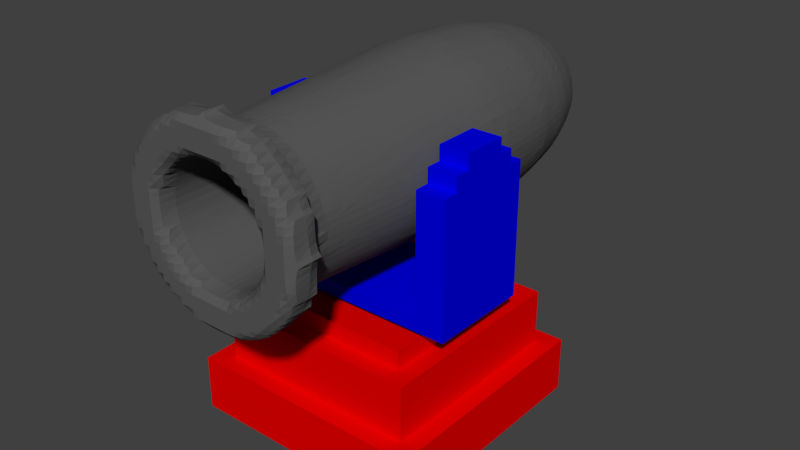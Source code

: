 # Source: Cannon.blend  (saved by Blender 2.78.0; exported with 4.5.12 LTS)
import bpy
from mathutils import Matrix  # noqa: F401  (used for matrix-valued properties, if any)

bpy.ops.wm.read_factory_settings(use_empty=True)
scene = bpy.context.scene
scene.name = 'Scene'

# ---- collections
col_collection_1 = bpy.data.collections.new('Collection 1'); scene.collection.children.link(col_collection_1)

# ---- materials (node trees are filled in below, after node groups)
mat_x = bpy.data.materials.new('Матеріал')
mat_x.alpha_threshold = 0.0
mat_x.use_transparent_shadow = False
mat_x.diffuse_color = (0.1, 0.1, 0.1, 1.0)
mat_x.roughness = 0.5
mat_001 = bpy.data.materials.new('Матеріал.001')
mat_001.alpha_threshold = 0.0
mat_001.use_transparent_shadow = False
mat_001.diffuse_color = (0.0, 0.0, 0.8, 1.0)
mat_001.roughness = 0.5
mat_002 = bpy.data.materials.new('Матеріал.002')
mat_002.alpha_threshold = 0.0
mat_002.use_transparent_shadow = False
mat_002.diffuse_color = (0.8, 0.0, 0.0, 1.0)
mat_002.roughness = 0.5

# ---- material node trees

# ---- world
world_world = bpy.data.worlds.new('World'); scene.world = world_world
world_world.color = (0.05088, 0.05088, 0.05088)
world_world.use_sun_shadow = False
world_world.sun_shadow_jitter_overblur = 0.0
world_world.cycles.sampling_method = 'MANUAL'

# ---- meshes
me_001 = bpy.data.meshes.new('Циліндр.001')
me_001.from_pydata([(2.611e-07, 1.078, 0.9942), (-2.557e-08, 1.3, -0.2593), (-0.2103, 1.057, 0.9942), (-0.2536, 1.275, -0.2593), (-0.4125, 0.9959, 0.9942), (-0.4975, 1.201, -0.2593), (-0.5989, 0.8963, 0.9942), (-0.7222, 1.081, -0.2593), (-0.7623, 0.7623, 0.9942), (-0.9192, 0.9192, -0.2593), (-0.8963, 0.5989, 0.9942), (-1.081, 0.7222, -0.2593), (-0.9959, 0.4125, 0.9942), (-1.201, 0.4975, -0.2593), (-1.057, 0.2103, 0.9942), (-1.275, 0.2536, -0.2593), (-1.078, -3.224e-07, 0.9942), (-1.3, 2.693e-07, -0.2593), (-1.057, -0.2103, 0.9942), (-1.275, -0.2536, -0.2593), (-0.9959, -0.4125, 0.9942), (-1.201, -0.4975, -0.2593), (-0.8963, -0.5989, 0.9942), (-1.081, -0.7222, -0.2593), (-0.7623, -0.7623, 0.9942), (-0.9192, -0.9192, -0.2593), (-0.5989, -0.8963, 0.9942), (-0.7222, -1.081, -0.2593), (-0.4125, -0.9959, 0.9942), (-0.4975, -1.201, -0.2593), (-0.2103, -1.057, 0.9942), (-0.2536, -1.275, -0.2593), (6.123e-07, -1.078, 0.9942), (3.98e-07, -1.3, -0.2593), (0.2103, -1.057, 0.9942), (0.2536, -1.275, -0.2593), (0.4125, -0.9959, 0.9942), (0.4975, -1.201, -0.2593), (0.5989, -0.8963, 0.9942), (0.7222, -1.081, -0.2593), (0.7623, -0.7623, 0.9942), (0.9192, -0.9192, -0.2593), (0.8963, -0.5989, 0.9942), (1.081, -0.7222, -0.2593), (0.9959, -0.4125, 0.9942), (1.201, -0.4975, -0.2593), (1.057, -0.2103, 0.9942), (1.275, -0.2536, -0.2593), (1.078, 6.371e-07, 0.9942), (1.3, 1.426e-06, -0.2593), (1.057, 0.2103, 0.9942), (1.275, 0.2536, -0.2593), (0.9959, 0.4125, 0.9942), (1.201, 0.4975, -0.2593), (0.8963, 0.5989, 0.9942), (1.081, 0.7222, -0.2593), (0.7623, 0.7623, 0.9942), (0.9192, 0.9192, -0.2593), (0.5989, 0.8963, 0.9942), (0.7222, 1.081, -0.2593), (0.4125, 0.9959, 0.9942), (0.4975, 1.201, -0.2593), (0.2103, 1.057, 0.9942), (0.2536, 1.275, -0.2593), (-3.929e-08, 1.401, 0.9942), (-0.2734, 1.374, 0.9942), (-0.5363, 1.295, 0.9942), (-0.7786, 1.165, 0.9942), (-0.9909, 0.9909, 0.9942), (-1.165, 0.7786, 0.9942), (-1.295, 0.5363, 0.9942), (-1.374, 0.2734, 0.9942), (-1.401, -5.584e-07, 0.9942), (-1.374, -0.2734, 0.9942), (-1.295, -0.5363, 0.9942), (-1.165, -0.7786, 0.9942), (-0.9909, -0.9909, 0.9942), (-0.7786, -1.165, 0.9942), (-0.5363, -1.295, 0.9942), (-0.2734, -1.374, 0.9942), (4.173e-07, -1.401, 0.9942), (0.2734, -1.374, 0.9942), (0.5363, -1.295, 0.9942), (0.7786, -1.165, 0.9942), (0.9909, -0.9909, 0.9942), (1.165, -0.7786, 0.9942), (1.295, -0.5363, 0.9942), (1.374, -0.2734, 0.9942), (1.401, 6.89e-07, 0.9942), (1.374, 0.2734, 0.9942), (1.295, 0.5363, 0.9942), (1.165, 0.7786, 0.9942), (0.9909, 0.9909, 0.9942), (0.7786, 1.165, 0.9942), (0.5363, 1.295, 0.9942), (0.2734, 1.374, 0.9942), (-1.475e-08, 1.401, 1.154), (-0.2734, 1.374, 1.154), (-0.5363, 1.295, 1.154), (-0.7786, 1.165, 1.154), (-0.9909, 0.9909, 1.154), (-1.165, 0.7786, 1.154), (-1.295, 0.5363, 1.154), (-1.374, 0.2734, 1.154), (-1.401, -6.235e-07, 1.154), (-1.374, -0.2734, 1.154), (-1.295, -0.5363, 1.154), (-1.165, -0.7786, 1.154), (-0.9909, -0.9909, 1.154), (-0.7786, -1.165, 1.154), (-0.5363, -1.295, 1.154), (-0.2734, -1.374, 1.154), (4.419e-07, -1.401, 1.154), (0.2734, -1.374, 1.154), (0.5363, -1.295, 1.154), (0.7786, -1.165, 1.154), (0.9909, -0.9909, 1.154), (1.165, -0.7786, 1.154), (1.295, -0.5363, 1.154), (1.374, -0.2734, 1.154), (1.401, 6.239e-07, 1.154), (1.374, 0.2734, 1.154), (1.295, 0.5363, 1.154), (1.165, 0.7786, 1.154), (0.9909, 0.9909, 1.154), (0.7786, 1.165, 1.154), (0.5363, 1.295, 1.154), (0.2734, 1.374, 1.154), (7.909e-09, 0.8408, 1.154), (-0.164, 0.8247, 1.154), (-0.3218, 0.7768, 1.154), (-0.4671, 0.6991, 1.154), (-0.5946, 0.5946, 1.154), (-0.6991, 0.4671, 1.154), (-0.7768, 0.3218, 1.154), (-0.8247, 0.164, 1.154), (-0.8408, -5.573e-07, 1.154), (-0.8247, -0.164, 1.154), (-0.7768, -0.3218, 1.154), (-0.6991, -0.4671, 1.154), (-0.5946, -0.5946, 1.154), (-0.4671, -0.6991, 1.154), (-0.3218, -0.7768, 1.154), (-0.164, -0.8247, 1.154), (2.819e-07, -0.8408, 1.154), (0.164, -0.8247, 1.154), (0.3218, -0.7768, 1.154), (0.4671, -0.6991, 1.154), (0.5946, -0.5946, 1.154), (0.6991, -0.4671, 1.154), (0.7768, -0.3218, 1.154), (0.8247, -0.164, 1.154), (0.8408, 1.912e-07, 1.154), (0.8247, 0.164, 1.154), (0.7768, 0.3218, 1.154), (0.6991, 0.4671, 1.154), (0.5946, 0.5946, 1.154), (0.4671, 0.6991, 1.154), (0.3218, 0.7768, 1.154), (0.164, 0.8247, 1.154), (-3.485e-07, 0.78, -0.3333), (-0.1522, 0.765, -0.3333), (-0.2985, 0.7206, -0.3333), (-0.4333, 0.6485, -0.3333), (-0.5515, 0.5515, -0.3333), (-0.6485, 0.4333, -0.3333), (-0.7206, 0.2985, -0.3333), (-0.765, 0.1522, -0.3333), (-0.78, -2.48e-07, -0.3333), (-0.765, -0.1522, -0.3333), (-0.7206, -0.2985, -0.3333), (-0.6485, -0.4333, -0.3333), (-0.5515, -0.5515, -0.3333), (-0.4333, -0.6485, -0.3333), (-0.2985, -0.7206, -0.3333), (-0.1522, -0.765, -0.3333), (-9.436e-08, -0.78, -0.3333), (0.1522, -0.765, -0.3333), (0.2985, -0.7206, -0.3333), (0.4333, -0.6485, -0.3333), (0.5515, -0.5515, -0.3333), (0.6485, -0.4333, -0.3333), (0.7206, -0.2985, -0.3333), (0.765, -0.1522, -0.3333), (0.78, 4.463e-07, -0.3333), (0.765, 0.1522, -0.3333), (0.7206, 0.2985, -0.3333), (0.6485, 0.4333, -0.3333), (0.5515, 0.5515, -0.3333), (0.4333, 0.6485, -0.3333), (0.2985, 0.7206, -0.3333), (0.1522, 0.765, -0.3333), (-0.05758, 0.2895, -1.37), (-0.2536, 1.275, -0.3704), (-0.1182, 0.594, -1.321), (-0.1728, 0.8688, -1.179), (-0.2162, 1.087, -0.9582), (-0.244, 1.227, -0.6794), (9.215e-09, 1.3, -0.3704), (6.6e-07, 0.2952, -1.37), (1.223e-07, 1.251, -0.6794), (2.572e-07, 1.108, -0.9582), (4.033e-07, 0.8858, -1.179), (5.398e-07, 0.6057, -1.321), (-0.113, 0.2727, -1.37), (-0.4975, 1.201, -0.3704), (-0.2318, 0.5596, -1.321), (-0.339, 0.8184, -1.179), (-0.424, 1.024, -0.9582), (-0.4787, 1.156, -0.6794), (-0.164, 0.2454, -1.37), (-0.7222, 1.081, -0.3704), (-0.3365, 0.5036, -1.321), (-0.4921, 0.7365, -1.179), (-0.6156, 0.9213, -0.9582), (-0.6949, 1.04, -0.6794), (-0.2087, 0.2087, -1.37), (-0.9192, 0.9192, -0.3704), (-0.4283, 0.4283, -1.321), (-0.6263, 0.6263, -1.179), (-0.7835, 0.7835, -0.9582), (-0.8845, 0.8845, -0.6794), (-0.2454, 0.164, -1.37), (-1.081, 0.7222, -0.3704), (-0.5036, 0.3365, -1.321), (-0.7365, 0.4921, -1.179), (-0.9213, 0.6156, -0.9582), (-1.04, 0.6949, -0.6794), (-0.2727, 0.113, -1.37), (-1.201, 0.4975, -0.3704), (-0.5596, 0.2318, -1.321), (-0.8184, 0.339, -1.179), (-1.024, 0.424, -0.9582), (-1.156, 0.4787, -0.6794), (-0.2895, 0.05758, -1.37), (-1.275, 0.2536, -0.3704), (-0.594, 0.1182, -1.321), (-0.8688, 0.1728, -1.179), (-1.087, 0.2162, -0.9582), (-1.227, 0.244, -0.6794), (-0.2952, 2.085e-07, -1.37), (-1.3, 3.071e-07, -0.3704), (-0.6057, 3.273e-07, -1.321), (-0.8858, 4.026e-07, -1.179), (-1.108, 4.251e-07, -0.9582), (-1.251, 3.901e-07, -0.6794), (-0.2895, -0.05758, -1.37), (-1.275, -0.2536, -0.3704), (-0.594, -0.1182, -1.321), (-0.8688, -0.1728, -1.179), (-1.087, -0.2162, -0.9582), (-1.227, -0.244, -0.6794), (-0.2727, -0.113, -1.37), (-1.201, -0.4975, -0.3704), (-0.5596, -0.2318, -1.321), (-0.8184, -0.339, -1.179), (-1.024, -0.424, -0.9582), (-1.156, -0.4787, -0.6794), (-0.2454, -0.164, -1.37), (-1.081, -0.7222, -0.3704), (-0.5036, -0.3365, -1.321), (-0.7365, -0.4921, -1.179), (-0.9213, -0.6156, -0.9582), (-1.04, -0.6949, -0.6794), (-0.2087, -0.2087, -1.37), (-0.9192, -0.9192, -0.3704), (-0.4283, -0.4283, -1.321), (-0.6263, -0.6263, -1.179), (-0.7835, -0.7835, -0.9582), (-0.8845, -0.8845, -0.6794), (-0.164, -0.2454, -1.37), (-0.7222, -1.081, -0.3704), (-0.3365, -0.5036, -1.321), (-0.4921, -0.7365, -1.179), (-0.6156, -0.9213, -0.9582), (-0.6949, -1.04, -0.6794), (-0.113, -0.2727, -1.37), (-0.4975, -1.201, -0.3704), (-0.2318, -0.5596, -1.321), (-0.339, -0.8184, -1.179), (-0.424, -1.024, -0.9582), (-0.4787, -1.156, -0.6794), (-0.05758, -0.2895, -1.37), (-0.2536, -1.275, -0.3704), (-0.1182, -0.594, -1.321), (-0.1728, -0.8688, -1.179), (-0.2162, -1.087, -0.9582), (-0.244, -1.227, -0.6794), (2.875e-07, -0.2952, -1.37), (4.328e-07, -1.3, -0.3704), (4.141e-07, -0.6057, -1.321), (4.983e-07, -0.8858, -1.179), (5.301e-07, -1.108, -0.9582), (5.074e-07, -1.251, -0.6794), (0.05758, -0.2895, -1.37), (0.2536, -1.275, -0.3704), (0.1182, -0.594, -1.321), (0.1728, -0.8688, -1.179), (0.2162, -1.087, -0.9582), (0.244, -1.227, -0.6794), (0.113, -0.2727, -1.37), (0.4975, -1.201, -0.3704), (0.2318, -0.5596, -1.321), (0.339, -0.8184, -1.179), (0.424, -1.024, -0.9582), (0.4787, -1.156, -0.6794), (0.164, -0.2454, -1.37), (0.7222, -1.081, -0.3704), (0.3365, -0.5036, -1.321), (0.4921, -0.7365, -1.179), (0.6156, -0.9213, -0.9582), (0.6949, -1.04, -0.6794), (0.2087, -0.2087, -1.37), (0.9192, -0.9192, -0.3704), (0.4283, -0.4283, -1.321), (0.6263, -0.6263, -1.179), (0.7835, -0.7835, -0.9582), (0.8845, -0.8845, -0.6794), (0.2454, -0.164, -1.37), (1.081, -0.7222, -0.3704), (0.5036, -0.3365, -1.321), (0.7365, -0.4921, -1.179), (0.9213, -0.6156, -0.9582), (1.04, -0.6949, -0.6794), (0.2727, -0.113, -1.37), (1.201, -0.4975, -0.3704), (0.5596, -0.2318, -1.321), (0.8184, -0.339, -1.179), (1.024, -0.424, -0.9582), (1.156, -0.4787, -0.6794), (0.2895, -0.05758, -1.37), (1.275, -0.2536, -0.3704), (0.594, -0.1182, -1.321), (0.8688, -0.1728, -1.179), (1.087, -0.2162, -0.9582), (1.227, -0.244, -0.6794), (0.2952, 1.14e-06, -1.37), (1.3, 1.464e-06, -0.3704), (0.6057, 1.328e-06, -1.321), (0.8858, 1.465e-06, -1.179), (1.108, 1.537e-06, -0.9582), (1.251, 1.536e-06, -0.6794), (0.2895, 0.05758, -1.37), (1.275, 0.2536, -0.3704), (0.594, 0.1182, -1.321), (0.8688, 0.1728, -1.179), (1.087, 0.2162, -0.9582), (1.227, 0.244, -0.6794), (0.2727, 0.113, -1.37), (1.201, 0.4975, -0.3704), (0.5596, 0.2318, -1.321), (0.8184, 0.339, -1.179), (1.024, 0.4241, -0.9582), (1.156, 0.4787, -0.6794), (0.2454, 0.164, -1.37), (1.081, 0.7222, -0.3704), (0.5036, 0.3365, -1.321), (0.7365, 0.4921, -1.179), (0.9213, 0.6156, -0.9582), (1.04, 0.6949, -0.6794), (0.2087, 0.2087, -1.37), (0.9192, 0.9192, -0.3704), (0.4283, 0.4283, -1.321), (0.6263, 0.6263, -1.179), (0.7835, 0.7835, -0.9582), (0.8845, 0.8845, -0.6794), (0.164, 0.2454, -1.37), (0.7222, 1.081, -0.3704), (0.3365, 0.5036, -1.321), (0.4921, 0.7365, -1.179), (0.6156, 0.9213, -0.9582), (0.6949, 1.04, -0.6794), (0.113, 0.2727, -1.37), (0.4975, 1.201, -0.3704), (0.2318, 0.5596, -1.321), (0.339, 0.8184, -1.179), (0.424, 1.024, -0.9582), (0.4787, 1.156, -0.6794), (0.05758, 0.2895, -1.37), (0.2536, 1.275, -0.3704), (0.1182, 0.594, -1.321), (0.1728, 0.8688, -1.179), (0.2162, 1.087, -0.9582), (0.244, 1.227, -0.6794)], [], [(0, 1, 3, 2), (2, 3, 5, 4), (4, 5, 7, 6), (6, 7, 9, 8), (8, 9, 11, 10), (10, 11, 13, 12), (12, 13, 15, 14), (14, 15, 17, 16), (16, 17, 19, 18), (18, 19, 21, 20), (20, 21, 23, 22), (22, 23, 25, 24), (24, 25, 27, 26), (26, 27, 29, 28), (28, 29, 31, 30), (30, 31, 33, 32), (32, 33, 35, 34), (34, 35, 37, 36), (36, 37, 39, 38), (38, 39, 41, 40), (40, 41, 43, 42), (42, 43, 45, 44), (44, 45, 47, 46), (46, 47, 49, 48), (48, 49, 51, 50), (50, 51, 53, 52), (52, 53, 55, 54), (54, 55, 57, 56), (56, 57, 59, 58), (58, 59, 61, 60), (53, 51, 343, 349), (60, 61, 63, 62), (62, 63, 1, 0), (4, 6, 67, 66), (69, 70, 102, 101), (22, 24, 76, 75), (40, 42, 85, 84), (58, 60, 94, 93), (14, 16, 72, 71), (32, 34, 81, 80), (50, 52, 90, 89), (6, 8, 68, 67), (24, 26, 77, 76), (42, 44, 86, 85), (60, 62, 95, 94), (16, 18, 73, 72), (34, 36, 82, 81), (52, 54, 91, 90), (8, 10, 69, 68), (26, 28, 78, 77), (44, 46, 87, 86), (0, 2, 65, 64), (62, 0, 64, 95), (18, 20, 74, 73), (36, 38, 83, 82), (54, 56, 92, 91), (10, 12, 70, 69), (28, 30, 79, 78), (46, 48, 88, 87), (2, 4, 66, 65), (20, 22, 75, 74), (38, 40, 84, 83), (56, 58, 93, 92), (12, 14, 71, 70), (30, 32, 80, 79), (48, 50, 89, 88), (104, 105, 137, 136), (83, 84, 116, 115), (70, 71, 103, 102), (84, 85, 117, 116), (71, 72, 104, 103), (85, 86, 118, 117), (72, 73, 105, 104), (86, 87, 119, 118), (73, 74, 106, 105), (87, 88, 120, 119), (74, 75, 107, 106), (88, 89, 121, 120), (75, 76, 108, 107), (89, 90, 122, 121), (76, 77, 109, 108), (90, 91, 123, 122), (77, 78, 110, 109), (64, 65, 97, 96), (91, 92, 124, 123), (78, 79, 111, 110), (65, 66, 98, 97), (92, 93, 125, 124), (79, 80, 112, 111), (66, 67, 99, 98), (93, 94, 126, 125), (80, 81, 113, 112), (67, 68, 100, 99), (94, 95, 127, 126), (81, 82, 114, 113), (68, 69, 101, 100), (95, 64, 96, 127), (82, 83, 115, 114), (139, 140, 172, 171), (118, 119, 151, 150), (105, 106, 138, 137), (119, 120, 152, 151), (106, 107, 139, 138), (120, 121, 153, 152), (107, 108, 140, 139), (121, 122, 154, 153), (108, 109, 141, 140), (122, 123, 155, 154), (109, 110, 142, 141), (96, 97, 129, 128), (123, 124, 156, 155), (110, 111, 143, 142), (97, 98, 130, 129), (124, 125, 157, 156), (111, 112, 144, 143), (98, 99, 131, 130), (125, 126, 158, 157), (112, 113, 145, 144), (99, 100, 132, 131), (126, 127, 159, 158), (113, 114, 146, 145), (100, 101, 133, 132), (127, 96, 128, 159), (114, 115, 147, 146), (101, 102, 134, 133), (115, 116, 148, 147), (102, 103, 135, 134), (116, 117, 149, 148), (103, 104, 136, 135), (117, 118, 150, 149), (160, 161, 162, 163, 164, 165, 166, 167, 168, 169, 170, 171, 172, 173, 174, 175, 176, 177, 178, 179, 180, 181, 182, 183, 184, 185, 186, 187, 188, 189, 190, 191), (153, 154, 186, 185), (140, 141, 173, 172), (154, 155, 187, 186), (141, 142, 174, 173), (128, 129, 161, 160), (155, 156, 188, 187), (142, 143, 175, 174), (129, 130, 162, 161), (156, 157, 189, 188), (143, 144, 176, 175), (130, 131, 163, 162), (157, 158, 190, 189), (144, 145, 177, 176), (131, 132, 164, 163), (158, 159, 191, 190), (145, 146, 178, 177), (132, 133, 165, 164), (159, 128, 160, 191), (146, 147, 179, 178), (133, 134, 166, 165), (147, 148, 180, 179), (134, 135, 167, 166), (148, 149, 181, 180), (135, 136, 168, 167), (149, 150, 182, 181), (136, 137, 169, 168), (150, 151, 183, 182), (137, 138, 170, 169), (151, 152, 184, 183), (138, 139, 171, 170), (152, 153, 185, 184), (5, 3, 193, 205), (9, 7, 211, 217), (27, 25, 265, 271), (45, 43, 319, 325), (63, 61, 373, 379), (19, 17, 241, 247), (37, 35, 295, 301), (55, 53, 349, 355), (11, 9, 217, 223), (29, 27, 271, 277), (47, 45, 325, 331), (21, 19, 247, 253), (39, 37, 301, 307), (57, 55, 355, 361), (13, 11, 223, 229), (31, 29, 277, 283), (49, 47, 331, 337), (1, 63, 379, 198), (7, 5, 205, 211), (23, 21, 253, 259), (41, 39, 307, 313), (59, 57, 361, 367), (15, 13, 229, 235), (33, 31, 283, 289), (51, 49, 337, 343), (3, 1, 198, 193), (25, 23, 259, 265), (43, 41, 313, 319), (61, 59, 367, 373), (17, 15, 235, 241), (35, 33, 289, 295), (193, 198, 200, 197), (197, 200, 201, 196), (196, 201, 202, 195), (195, 202, 203, 194), (194, 203, 199, 192), (205, 193, 197, 209), (209, 197, 196, 208), (208, 196, 195, 207), (207, 195, 194, 206), (206, 194, 192, 204), (211, 205, 209, 215), (215, 209, 208, 214), (214, 208, 207, 213), (213, 207, 206, 212), (212, 206, 204, 210), (217, 211, 215, 221), (221, 215, 214, 220), (220, 214, 213, 219), (219, 213, 212, 218), (218, 212, 210, 216), (223, 217, 221, 227), (227, 221, 220, 226), (226, 220, 219, 225), (225, 219, 218, 224), (224, 218, 216, 222), (229, 223, 227, 233), (233, 227, 226, 232), (232, 226, 225, 231), (231, 225, 224, 230), (230, 224, 222, 228), (235, 229, 233, 239), (239, 233, 232, 238), (238, 232, 231, 237), (237, 231, 230, 236), (236, 230, 228, 234), (241, 235, 239, 245), (245, 239, 238, 244), (244, 238, 237, 243), (243, 237, 236, 242), (242, 236, 234, 240), (247, 241, 245, 251), (251, 245, 244, 250), (250, 244, 243, 249), (249, 243, 242, 248), (248, 242, 240, 246), (253, 247, 251, 257), (257, 251, 250, 256), (256, 250, 249, 255), (255, 249, 248, 254), (254, 248, 246, 252), (259, 253, 257, 263), (263, 257, 256, 262), (262, 256, 255, 261), (261, 255, 254, 260), (260, 254, 252, 258), (265, 259, 263, 269), (269, 263, 262, 268), (268, 262, 261, 267), (267, 261, 260, 266), (266, 260, 258, 264), (271, 265, 269, 275), (275, 269, 268, 274), (274, 268, 267, 273), (273, 267, 266, 272), (272, 266, 264, 270), (277, 271, 275, 281), (281, 275, 274, 280), (280, 274, 273, 279), (279, 273, 272, 278), (278, 272, 270, 276), (283, 277, 281, 287), (287, 281, 280, 286), (286, 280, 279, 285), (285, 279, 278, 284), (284, 278, 276, 282), (289, 283, 287, 293), (293, 287, 286, 292), (292, 286, 285, 291), (291, 285, 284, 290), (290, 284, 282, 288), (295, 289, 293, 299), (299, 293, 292, 298), (298, 292, 291, 297), (297, 291, 290, 296), (296, 290, 288, 294), (301, 295, 299, 305), (305, 299, 298, 304), (304, 298, 297, 303), (303, 297, 296, 302), (302, 296, 294, 300), (307, 301, 305, 311), (311, 305, 304, 310), (310, 304, 303, 309), (309, 303, 302, 308), (308, 302, 300, 306), (313, 307, 311, 317), (317, 311, 310, 316), (316, 310, 309, 315), (315, 309, 308, 314), (314, 308, 306, 312), (319, 313, 317, 323), (323, 317, 316, 322), (322, 316, 315, 321), (321, 315, 314, 320), (320, 314, 312, 318), (325, 319, 323, 329), (329, 323, 322, 328), (328, 322, 321, 327), (327, 321, 320, 326), (326, 320, 318, 324), (331, 325, 329, 335), (335, 329, 328, 334), (334, 328, 327, 333), (333, 327, 326, 332), (332, 326, 324, 330), (337, 331, 335, 341), (341, 335, 334, 340), (340, 334, 333, 339), (339, 333, 332, 338), (338, 332, 330, 336), (343, 337, 341, 347), (347, 341, 340, 346), (346, 340, 339, 345), (345, 339, 338, 344), (344, 338, 336, 342), (349, 343, 347, 353), (353, 347, 346, 352), (352, 346, 345, 351), (351, 345, 344, 350), (350, 344, 342, 348), (355, 349, 353, 359), (359, 353, 352, 358), (358, 352, 351, 357), (357, 351, 350, 356), (356, 350, 348, 354), (361, 355, 359, 365), (365, 359, 358, 364), (364, 358, 357, 363), (363, 357, 356, 362), (362, 356, 354, 360), (367, 361, 365, 371), (371, 365, 364, 370), (370, 364, 363, 369), (369, 363, 362, 368), (368, 362, 360, 366), (373, 367, 371, 377), (377, 371, 370, 376), (376, 370, 369, 375), (375, 369, 368, 374), (374, 368, 366, 372), (379, 373, 377, 383), (383, 377, 376, 382), (382, 376, 375, 381), (381, 375, 374, 380), (380, 374, 372, 378), (198, 379, 383, 200), (200, 383, 382, 201), (201, 382, 381, 202), (202, 381, 380, 203), (203, 380, 378, 199), (192, 199, 378, 372, 366, 360, 354, 348, 342, 336, 330, 324, 318, 312, 306, 300, 294, 288, 282, 276, 270, 264, 258, 252, 246, 240, 234, 228, 222, 216, 210, 204)])
me_001.materials.append(mat_x)
me_001.use_remesh_preserve_volume = False
me_001.use_remesh_preserve_attributes = False
me_001.use_mirror_vertex_groups = False
me_001.update()
me_002 = bpy.data.meshes.new('Куб.002')
me_002.from_pydata([(-0.8333, 0.03889, 0.4389), (-0.8333, 0.15, 0.4389), (-0.8333, 0.03889, 0.3278), (-0.8333, 0.15, 0.3278), (-0.7222, 0.03889, 0.4389), (-0.7222, 0.15, 0.4389), (-0.7222, 0.03889, 0.3278), (-0.7222, 0.15, 0.3278), (-0.8333, 0.03889, 0.2167), (-0.8333, 0.15, 0.2167), (-0.8333, 0.03889, 0.1056), (-0.8333, 0.15, 0.1056), (-0.7222, 0.03889, 0.2167), (-0.7222, 0.15, 0.2167), (-0.7222, 0.03889, 0.1056), (-0.7222, 0.15, 0.1056), (-0.6111, 0.03889, 0.4389), (-0.6111, 0.15, 0.4389), (-0.6111, 0.03889, 0.3278), (-0.6111, 0.15, 0.3278), (-0.5, 0.03889, 0.4389), (-0.5, 0.15, 0.4389), (-0.5, 0.03889, 0.3278), (-0.5, 0.15, 0.3278), (-0.6111, 0.03889, 0.2167), (-0.6111, 0.15, 0.2167), (-0.6111, 0.03889, 0.1056), (-0.6111, 0.15, 0.1056), (-0.5, 0.03889, 0.2167), (-0.5, 0.15, 0.2167), (-0.5, 0.03889, 0.1056), (-0.5, 0.15, 0.1056), (-0.8333, 0.2611, 0.4389), (-0.8333, 0.3722, 0.4389), (-0.8333, 0.2611, 0.3278), (-0.8333, 0.3722, 0.3278), (-0.7222, 0.2611, 0.4389), (-0.7222, 0.3722, 0.4389), (-0.8333, 0.4833, 0.4389), (-0.8333, 0.5944, 0.4389), (-0.8333, 0.4833, 0.3278), (-0.8333, 0.5944, 0.3278), (-0.7222, 0.4833, 0.4389), (-0.7222, 0.5944, 0.4389), (-0.8333, 0.2611, 0.2167), (-0.8333, 0.3722, 0.2167), (-0.8333, 0.2611, 0.1056), (-0.8333, 0.3722, 0.1056), (-0.8333, 0.4833, 0.2167), (-0.8333, 0.5944, 0.2167), (-0.8333, 0.4833, 0.1056), (-0.8333, 0.5944, 0.1056), (-0.6111, 0.2611, 0.4389), (-0.6111, 0.3722, 0.4389), (-0.6111, 0.2611, 0.3278), (-0.6111, 0.3722, 0.3278), (-0.6111, 0.4833, 0.4389), (-0.6111, 0.5944, 0.4389), (-0.6111, 0.4833, 0.3278), (-0.6111, 0.5944, 0.3278), (-0.6111, 0.2611, 0.2167), (-0.6111, 0.3722, 0.2167), (-0.6111, 0.2611, 0.1056), (-0.6111, 0.3722, 0.1056), (-0.6111, 0.4833, 0.2167), (-0.6111, 0.5944, 0.2167), (-0.6111, 0.4833, 0.1056), (-0.6111, 0.5944, 0.1056), (-0.3889, 0.03889, 0.4389), (-0.3889, 0.15, 0.4389), (-0.3889, 0.03889, 0.3278), (-0.3889, 0.15, 0.3278), (-0.2778, 0.03889, 0.4389), (-0.2778, 0.15, 0.4389), (-0.2778, 0.03889, 0.3278), (-0.2778, 0.15, 0.3278), (-0.3889, 0.03889, 0.2167), (-0.3889, 0.15, 0.2167), (-0.3889, 0.03889, 0.1056), (-0.3889, 0.15, 0.1056), (-0.2778, 0.03889, 0.2167), (-0.2778, 0.15, 0.2167), (-0.2778, 0.03889, 0.1056), (-0.2778, 0.15, 0.1056), (-0.1667, 0.03889, 0.4389), (-0.1667, 0.15, 0.4389), (-0.1667, 0.03889, 0.3278), (-0.1667, 0.15, 0.3278), (-0.05556, 0.03889, 0.4389), (-0.05556, 0.15, 0.4389), (-0.05556, 0.03889, 0.3278), (-0.05556, 0.15, 0.3278), (-0.1667, 0.03889, 0.2167), (-0.1667, 0.15, 0.2167), (-0.1667, 0.03889, 0.1056), (-0.1667, 0.15, 0.1056), (-0.05556, 0.03889, 0.2167), (-0.05556, 0.15, 0.2167), (-0.05556, 0.03889, 0.1056), (-0.05556, 0.15, 0.1056), (-0.8333, 0.7056, 0.4389), (-0.8333, 0.8167, 0.4389), (-0.8333, 0.7056, 0.3278), (-0.8333, 0.8167, 0.3278), (-0.7222, 0.7056, 0.4389), (-0.7222, 0.8167, 0.4389), (-0.8333, 0.9278, 0.4389), (-0.8333, 1.039, 0.4389), (-0.8333, 0.9278, 0.3278), (-0.8333, 1.039, 0.3278), (-0.7222, 0.9278, 0.4389), (-0.7222, 1.039, 0.4389), (-0.7222, 1.039, 0.3278), (-0.8333, 0.7056, 0.2167), (-0.8333, 0.8167, 0.2167), (-0.8333, 0.7056, 0.1056), (-0.8333, 0.8167, 0.1056), (-0.8333, 0.9278, 0.2167), (-0.8333, 1.039, 0.2167), (-0.8333, 0.9278, 0.1056), (-0.8333, 1.039, 0.1056), (-0.6111, 0.7056, 0.4389), (-0.6111, 0.8167, 0.4389), (-0.6111, 0.7056, 0.3278), (-0.6111, 0.8167, 0.3278), (-0.6111, 0.9278, 0.4389), (-0.6111, 1.039, 0.4389), (-0.6111, 0.9278, 0.3278), (-0.6111, 1.039, 0.3278), (-0.6111, 0.7056, 0.2167), (-0.6111, 0.8167, 0.2167), (-0.6111, 0.7056, 0.1056), (-0.6111, 0.8167, 0.1056), (-0.6111, 0.9278, 0.2167), (-0.6111, 1.039, 0.2167), (-0.6111, 0.9278, 0.1056), (-0.6111, 1.039, 0.1056), (-0.8333, 1.15, 0.3278), (-0.7222, 1.15, 0.3278), (-0.8333, 1.15, 0.2167), (-0.8333, 1.261, 0.2167), (-0.8333, 1.15, 0.1056), (-0.8333, 1.261, 0.1056), (-0.7222, 1.15, 0.2167), (-0.7222, 1.261, 0.2167), (-0.7222, 1.261, 0.1056), (-0.6111, 1.15, 0.3278), (-0.6111, 1.15, 0.2167), (-0.6111, 1.261, 0.2167), (-0.6111, 1.15, 0.1056), (-0.6111, 1.261, 0.1056), (-0.8333, 0.03889, -0.005556), (-0.8333, 0.15, -0.005556), (-0.8333, 0.03889, -0.1167), (-0.8333, 0.15, -0.1167), (-0.7222, 0.03889, -0.005556), (-0.7222, 0.15, -0.005556), (-0.7222, 0.03889, -0.1167), (-0.7222, 0.15, -0.1167), (-0.8333, 0.03889, -0.2278), (-0.8333, 0.15, -0.2278), (-0.8333, 0.03889, -0.3389), (-0.8333, 0.15, -0.3389), (-0.7222, 0.03889, -0.2278), (-0.7222, 0.15, -0.2278), (-0.7222, 0.03889, -0.3389), (-0.7222, 0.15, -0.3389), (-0.6111, 0.03889, -0.005556), (-0.6111, 0.15, -0.005556), (-0.6111, 0.03889, -0.1167), (-0.6111, 0.15, -0.1167), (-0.5, 0.03889, -0.005556), (-0.5, 0.15, -0.005556), (-0.5, 0.03889, -0.1167), (-0.5, 0.15, -0.1167), (-0.6111, 0.03889, -0.2278), (-0.6111, 0.15, -0.2278), (-0.6111, 0.03889, -0.3389), (-0.6111, 0.15, -0.3389), (-0.5, 0.03889, -0.2278), (-0.5, 0.15, -0.2278), (-0.5, 0.03889, -0.3389), (-0.5, 0.15, -0.3389), (-0.8333, 0.2611, -0.005556), (-0.8333, 0.3722, -0.005556), (-0.8333, 0.2611, -0.1167), (-0.8333, 0.3722, -0.1167), (-0.8333, 0.4833, -0.005556), (-0.8333, 0.5944, -0.005556), (-0.8333, 0.4833, -0.1167), (-0.8333, 0.5944, -0.1167), (-0.8333, 0.2611, -0.2278), (-0.8333, 0.3722, -0.2278), (-0.8333, 0.2611, -0.3389), (-0.8333, 0.3722, -0.3389), (-0.7222, 0.2611, -0.3389), (-0.7222, 0.3722, -0.3389), (-0.8333, 0.4833, -0.2278), (-0.8333, 0.5944, -0.2278), (-0.8333, 0.4833, -0.3389), (-0.8333, 0.5944, -0.3389), (-0.7222, 0.4833, -0.3389), (-0.7222, 0.5944, -0.3389), (-0.6111, 0.2611, -0.005556), (-0.6111, 0.3722, -0.005556), (-0.6111, 0.2611, -0.1167), (-0.6111, 0.3722, -0.1167), (-0.6111, 0.4833, -0.005556), (-0.6111, 0.5944, -0.005556), (-0.6111, 0.4833, -0.1167), (-0.6111, 0.5944, -0.1167), (-0.6111, 0.2611, -0.2278), (-0.6111, 0.3722, -0.2278), (-0.6111, 0.2611, -0.3389), (-0.6111, 0.3722, -0.3389), (-0.6111, 0.4833, -0.2278), (-0.6111, 0.5944, -0.2278), (-0.6111, 0.4833, -0.3389), (-0.6111, 0.5944, -0.3389), (-0.3889, 0.03889, -0.005556), (-0.3889, 0.15, -0.005556), (-0.3889, 0.03889, -0.1167), (-0.3889, 0.15, -0.1167), (-0.2778, 0.03889, -0.005556), (-0.2778, 0.15, -0.005556), (-0.2778, 0.03889, -0.1167), (-0.2778, 0.15, -0.1167), (-0.3889, 0.03889, -0.2278), (-0.3889, 0.15, -0.2278), (-0.3889, 0.03889, -0.3389), (-0.3889, 0.15, -0.3389), (-0.2778, 0.03889, -0.2278), (-0.2778, 0.15, -0.2278), (-0.2778, 0.03889, -0.3389), (-0.2778, 0.15, -0.3389), (-0.1667, 0.03889, -0.005556), (-0.1667, 0.15, -0.005556), (-0.1667, 0.03889, -0.1167), (-0.1667, 0.15, -0.1167), (-0.05556, 0.03889, -0.005556), (-0.05556, 0.15, -0.005556), (-0.05556, 0.03889, -0.1167), (-0.05556, 0.15, -0.1167), (-0.1667, 0.03889, -0.2278), (-0.1667, 0.15, -0.2278), (-0.1667, 0.03889, -0.3389), (-0.1667, 0.15, -0.3389), (-0.05556, 0.03889, -0.2278), (-0.05556, 0.15, -0.2278), (-0.05556, 0.03889, -0.3389), (-0.05556, 0.15, -0.3389), (-0.8333, 0.7056, -0.005556), (-0.8333, 0.8167, -0.005556), (-0.8333, 0.7056, -0.1167), (-0.8333, 0.8167, -0.1167), (-0.8333, 0.9278, -0.005556), (-0.8333, 1.039, -0.005556), (-0.8333, 0.9278, -0.1167), (-0.8333, 1.039, -0.1167), (-0.8333, 0.7056, -0.2278), (-0.8333, 0.8167, -0.2278), (-0.8333, 0.7056, -0.3389), (-0.8333, 0.8167, -0.3389), (-0.7222, 0.7056, -0.3389), (-0.7222, 0.8167, -0.3389), (-0.8333, 0.9278, -0.2278), (-0.8333, 1.039, -0.2278), (-0.8333, 0.9278, -0.3389), (-0.8333, 1.039, -0.3389), (-0.7222, 1.039, -0.2278), (-0.7222, 0.9278, -0.3389), (-0.7222, 1.039, -0.3389), (-0.6111, 0.7056, -0.005556), (-0.6111, 0.8167, -0.005556), (-0.6111, 0.7056, -0.1167), (-0.6111, 0.8167, -0.1167), (-0.6111, 0.9278, -0.005556), (-0.6111, 1.039, -0.005556), (-0.6111, 0.9278, -0.1167), (-0.6111, 1.039, -0.1167), (-0.6111, 0.7056, -0.2278), (-0.6111, 0.8167, -0.2278), (-0.6111, 0.7056, -0.3389), (-0.6111, 0.8167, -0.3389), (-0.6111, 0.9278, -0.2278), (-0.6111, 1.039, -0.2278), (-0.6111, 0.9278, -0.3389), (-0.6111, 1.039, -0.3389), (-0.8333, 1.15, -0.005556), (-0.8333, 1.261, -0.005556), (-0.8333, 1.15, -0.1167), (-0.8333, 1.261, -0.1167), (-0.7222, 1.261, -0.005556), (-0.7222, 1.15, -0.1167), (-0.7222, 1.261, -0.1167), (-0.8333, 1.15, -0.2278), (-0.7222, 1.15, -0.2278), (-0.6111, 1.15, -0.005556), (-0.6111, 1.261, -0.005556), (-0.6111, 1.15, -0.1167), (-0.6111, 1.261, -0.1167), (-0.6111, 1.15, -0.2278), (0.05556, 0.03889, 0.4389), (0.05556, 0.15, 0.4389), (0.05556, 0.03889, 0.3278), (0.05556, 0.15, 0.3278), (0.1667, 0.03889, 0.4389), (0.1667, 0.15, 0.4389), (0.1667, 0.03889, 0.3278), (0.1667, 0.15, 0.3278), (0.05556, 0.03889, 0.2167), (0.05556, 0.15, 0.2167), (0.05556, 0.03889, 0.1056), (0.05556, 0.15, 0.1056), (0.1667, 0.03889, 0.2167), (0.1667, 0.15, 0.2167), (0.1667, 0.03889, 0.1056), (0.1667, 0.15, 0.1056), (0.2778, 0.03889, 0.4389), (0.2778, 0.15, 0.4389), (0.2778, 0.03889, 0.3278), (0.2778, 0.15, 0.3278), (0.3889, 0.03889, 0.4389), (0.3889, 0.15, 0.4389), (0.3889, 0.03889, 0.3278), (0.3889, 0.15, 0.3278), (0.2778, 0.03889, 0.2167), (0.2778, 0.15, 0.2167), (0.2778, 0.03889, 0.1056), (0.2778, 0.15, 0.1056), (0.3889, 0.03889, 0.2167), (0.3889, 0.15, 0.2167), (0.3889, 0.03889, 0.1056), (0.3889, 0.15, 0.1056), (0.5, 0.03889, 0.4389), (0.5, 0.15, 0.4389), (0.5, 0.03889, 0.3278), (0.5, 0.15, 0.3278), (0.6111, 0.03889, 0.4389), (0.6111, 0.15, 0.4389), (0.6111, 0.03889, 0.3278), (0.6111, 0.15, 0.3278), (0.5, 0.03889, 0.2167), (0.5, 0.15, 0.2167), (0.5, 0.03889, 0.1056), (0.5, 0.15, 0.1056), (0.6111, 0.03889, 0.2167), (0.6111, 0.15, 0.2167), (0.6111, 0.03889, 0.1056), (0.6111, 0.15, 0.1056), (0.7222, 0.03889, 0.4389), (0.7222, 0.15, 0.4389), (0.7222, 0.03889, 0.3278), (0.7222, 0.15, 0.3278), (0.8333, 0.03889, 0.4389), (0.8333, 0.15, 0.4389), (0.8333, 0.03889, 0.3278), (0.8333, 0.15, 0.3278), (0.7222, 0.03889, 0.2167), (0.7222, 0.15, 0.2167), (0.7222, 0.03889, 0.1056), (0.7222, 0.15, 0.1056), (0.8333, 0.03889, 0.2167), (0.8333, 0.15, 0.2167), (0.8333, 0.03889, 0.1056), (0.8333, 0.15, 0.1056), (0.6111, 0.2611, 0.4389), (0.6111, 0.3722, 0.4389), (0.6111, 0.2611, 0.3278), (0.6111, 0.3722, 0.3278), (0.6111, 0.4833, 0.4389), (0.6111, 0.5944, 0.4389), (0.6111, 0.4833, 0.3278), (0.6111, 0.5944, 0.3278), (0.6111, 0.2611, 0.2167), (0.6111, 0.3722, 0.2167), (0.6111, 0.2611, 0.1056), (0.6111, 0.3722, 0.1056), (0.6111, 0.4833, 0.2167), (0.6111, 0.5944, 0.2167), (0.6111, 0.4833, 0.1056), (0.6111, 0.5944, 0.1056), (0.7222, 0.2611, 0.4389), (0.7222, 0.3722, 0.4389), (0.8333, 0.2611, 0.4389), (0.8333, 0.3722, 0.4389), (0.8333, 0.2611, 0.3278), (0.8333, 0.3722, 0.3278), (0.7222, 0.4833, 0.4389), (0.7222, 0.5944, 0.4389), (0.8333, 0.4833, 0.4389), (0.8333, 0.5944, 0.4389), (0.8333, 0.4833, 0.3278), (0.8333, 0.5944, 0.3278), (0.8333, 0.2611, 0.2167), (0.8333, 0.3722, 0.2167), (0.8333, 0.2611, 0.1056), (0.8333, 0.3722, 0.1056), (0.8333, 0.4833, 0.2167), (0.8333, 0.5944, 0.2167), (0.8333, 0.4833, 0.1056), (0.8333, 0.5944, 0.1056), (0.6111, 0.7056, 0.4389), (0.6111, 0.8167, 0.4389), (0.6111, 0.7056, 0.3278), (0.6111, 0.8167, 0.3278), (0.6111, 0.9278, 0.4389), (0.6111, 1.039, 0.4389), (0.6111, 0.9278, 0.3278), (0.6111, 1.039, 0.3278), (0.6111, 0.7056, 0.2167), (0.6111, 0.8167, 0.2167), (0.6111, 0.7056, 0.1056), (0.6111, 0.8167, 0.1056), (0.6111, 0.9278, 0.2167), (0.6111, 1.039, 0.2167), (0.6111, 0.9278, 0.1056), (0.6111, 1.039, 0.1056), (0.7222, 0.7056, 0.4389), (0.7222, 0.8167, 0.4389), (0.8333, 0.7056, 0.4389), (0.8333, 0.8167, 0.4389), (0.8333, 0.7056, 0.3278), (0.8333, 0.8167, 0.3278), (0.7222, 0.9278, 0.4389), (0.7222, 1.039, 0.4389), (0.7222, 1.039, 0.3278), (0.8333, 0.9278, 0.4389), (0.8333, 1.039, 0.4389), (0.8333, 0.9278, 0.3278), (0.8333, 1.039, 0.3278), (0.8333, 0.7056, 0.2167), (0.8333, 0.8167, 0.2167), (0.8333, 0.7056, 0.1056), (0.8333, 0.8167, 0.1056), (0.8333, 0.9278, 0.2167), (0.8333, 1.039, 0.2167), (0.8333, 0.9278, 0.1056), (0.8333, 1.039, 0.1056), (0.6111, 1.15, 0.3278), (0.6111, 1.15, 0.2167), (0.6111, 1.261, 0.2167), (0.6111, 1.15, 0.1056), (0.6111, 1.261, 0.1056), (0.7222, 1.15, 0.3278), (0.8333, 1.15, 0.3278), (0.7222, 1.15, 0.2167), (0.7222, 1.261, 0.2167), (0.7222, 1.261, 0.1056), (0.8333, 1.15, 0.2167), (0.8333, 1.261, 0.2167), (0.8333, 1.15, 0.1056), (0.8333, 1.261, 0.1056), (0.05556, 0.03889, -0.005556), (0.05556, 0.15, -0.005556), (0.05556, 0.03889, -0.1167), (0.05556, 0.15, -0.1167), (0.1667, 0.03889, -0.005556), (0.1667, 0.15, -0.005556), (0.1667, 0.03889, -0.1167), (0.1667, 0.15, -0.1167), (0.05556, 0.03889, -0.2278), (0.05556, 0.15, -0.2278), (0.05556, 0.03889, -0.3389), (0.05556, 0.15, -0.3389), (0.1667, 0.03889, -0.2278), (0.1667, 0.15, -0.2278), (0.1667, 0.03889, -0.3389), (0.1667, 0.15, -0.3389), (0.2778, 0.03889, -0.005556), (0.2778, 0.15, -0.005556), (0.2778, 0.03889, -0.1167), (0.2778, 0.15, -0.1167), (0.3889, 0.03889, -0.005556), (0.3889, 0.15, -0.005556), (0.3889, 0.03889, -0.1167), (0.3889, 0.15, -0.1167), (0.2778, 0.03889, -0.2278), (0.2778, 0.15, -0.2278), (0.2778, 0.03889, -0.3389), (0.2778, 0.15, -0.3389), (0.3889, 0.03889, -0.2278), (0.3889, 0.15, -0.2278), (0.3889, 0.03889, -0.3389), (0.3889, 0.15, -0.3389), (0.5, 0.03889, -0.005556), (0.5, 0.15, -0.005556), (0.5, 0.03889, -0.1167), (0.5, 0.15, -0.1167), (0.6111, 0.03889, -0.005556), (0.6111, 0.15, -0.005556), (0.6111, 0.03889, -0.1167), (0.6111, 0.15, -0.1167), (0.5, 0.03889, -0.2278), (0.5, 0.15, -0.2278), (0.5, 0.03889, -0.3389), (0.5, 0.15, -0.3389), (0.6111, 0.03889, -0.2278), (0.6111, 0.15, -0.2278), (0.6111, 0.03889, -0.3389), (0.6111, 0.15, -0.3389), (0.7222, 0.03889, -0.005556), (0.7222, 0.15, -0.005556), (0.7222, 0.03889, -0.1167), (0.7222, 0.15, -0.1167), (0.8333, 0.03889, -0.005556), (0.8333, 0.15, -0.005556), (0.8333, 0.03889, -0.1167), (0.8333, 0.15, -0.1167), (0.7222, 0.03889, -0.2278), (0.7222, 0.15, -0.2278), (0.7222, 0.03889, -0.3389), (0.7222, 0.15, -0.3389), (0.8333, 0.03889, -0.2278), (0.8333, 0.15, -0.2278), (0.8333, 0.03889, -0.3389), (0.8333, 0.15, -0.3389), (0.6111, 0.2611, -0.005556), (0.6111, 0.3722, -0.005556), (0.6111, 0.2611, -0.1167), (0.6111, 0.3722, -0.1167), (0.6111, 0.4833, -0.005556), (0.6111, 0.5944, -0.005556), (0.6111, 0.4833, -0.1167), (0.6111, 0.5944, -0.1167), (0.6111, 0.2611, -0.2278), (0.6111, 0.3722, -0.2278), (0.6111, 0.2611, -0.3389), (0.6111, 0.3722, -0.3389), (0.6111, 0.4833, -0.2278), (0.6111, 0.5944, -0.2278), (0.6111, 0.4833, -0.3389), (0.6111, 0.5944, -0.3389), (0.8333, 0.2611, -0.005556), (0.8333, 0.3722, -0.005556), (0.8333, 0.2611, -0.1167), (0.8333, 0.3722, -0.1167), (0.8333, 0.4833, -0.005556), (0.8333, 0.5944, -0.005556), (0.8333, 0.4833, -0.1167), (0.8333, 0.5944, -0.1167), (0.7222, 0.2611, -0.3389), (0.7222, 0.3722, -0.3389), (0.8333, 0.2611, -0.2278), (0.8333, 0.3722, -0.2278), (0.8333, 0.2611, -0.3389), (0.8333, 0.3722, -0.3389), (0.7222, 0.4833, -0.3389), (0.7222, 0.5944, -0.3389), (0.8333, 0.4833, -0.2278), (0.8333, 0.5944, -0.2278), (0.8333, 0.4833, -0.3389), (0.8333, 0.5944, -0.3389), (0.6111, 0.7056, -0.005556), (0.6111, 0.8167, -0.005556), (0.6111, 0.7056, -0.1167), (0.6111, 0.8167, -0.1167), (0.6111, 0.9278, -0.005556), (0.6111, 1.039, -0.005556), (0.6111, 0.9278, -0.1167), (0.6111, 1.039, -0.1167), (0.6111, 0.7056, -0.2278), (0.6111, 0.8167, -0.2278), (0.6111, 0.7056, -0.3389), (0.6111, 0.8167, -0.3389), (0.6111, 0.9278, -0.2278), (0.6111, 1.039, -0.2278), (0.6111, 0.9278, -0.3389), (0.6111, 1.039, -0.3389), (0.8333, 0.7056, -0.005556), (0.8333, 0.8167, -0.005556), (0.8333, 0.7056, -0.1167), (0.8333, 0.8167, -0.1167), (0.8333, 0.9278, -0.005556), (0.8333, 1.039, -0.005556), (0.8333, 0.9278, -0.1167), (0.8333, 1.039, -0.1167), (0.7222, 0.7056, -0.3389), (0.7222, 0.8167, -0.3389), (0.8333, 0.7056, -0.2278), (0.8333, 0.8167, -0.2278), (0.8333, 0.7056, -0.3389), (0.8333, 0.8167, -0.3389), (0.7222, 1.039, -0.2278), (0.7222, 0.9278, -0.3389), (0.7222, 1.039, -0.3389), (0.8333, 0.9278, -0.2278), (0.8333, 1.039, -0.2278), (0.8333, 0.9278, -0.3389), (0.8333, 1.039, -0.3389), (0.6111, 1.15, -0.005556), (0.6111, 1.261, -0.005556), (0.6111, 1.15, -0.1167), (0.6111, 1.261, -0.1167), (0.6111, 1.15, -0.2278), (0.7222, 1.261, -0.005556), (0.7222, 1.15, -0.1167), (0.7222, 1.261, -0.1167), (0.8333, 1.15, -0.005556), (0.8333, 1.261, -0.005556), (0.8333, 1.15, -0.1167), (0.8333, 1.261, -0.1167), (0.7222, 1.15, -0.2278), (0.8333, 1.15, -0.2278)], [], [(0, 1, 3, 2), (0, 4, 5, 1), (0, 2, 6, 4), (8, 9, 11, 10), (14, 15, 13, 12), (8, 10, 14, 12), (16, 20, 21, 17), (16, 18, 22, 20), (21, 23, 19, 17), (24, 25, 27, 26), (24, 26, 30, 28), (29, 31, 27, 25), (4, 16, 17, 5), (7, 19, 18, 6), (4, 6, 18, 16), (13, 15, 27, 25), (2, 3, 9, 8), (12, 13, 7, 6), (2, 8, 12, 6), (18, 19, 25, 24), (18, 24, 28, 22), (23, 29, 25, 19), (7, 13, 25, 19), (32, 33, 35, 34), (32, 36, 37, 33), (38, 39, 41, 40), (38, 42, 43, 39), (44, 45, 47, 46), (48, 49, 51, 50), (54, 55, 53, 52), (58, 59, 57, 56), (62, 63, 61, 60), (66, 67, 65, 64), (36, 52, 53, 37), (42, 56, 57, 43), (34, 35, 45, 44), (60, 61, 55, 54), (40, 41, 49, 48), (64, 65, 59, 58), (33, 38, 40, 35), (33, 37, 42, 38), (45, 48, 50, 47), (55, 58, 56, 53), (63, 66, 64, 61), (35, 40, 48, 45), (61, 64, 58, 55), (37, 53, 56, 42), (68, 72, 73, 69), (68, 70, 74, 72), (73, 75, 71, 69), (76, 78, 82, 80), (81, 83, 79, 77), (84, 88, 89, 85), (84, 86, 90, 88), (89, 91, 87, 85), (92, 94, 98, 96), (97, 99, 95, 93), (72, 84, 85, 73), (72, 74, 86, 84), (85, 87, 75, 73), (80, 82, 94, 92), (93, 95, 83, 81), (70, 76, 80, 74), (75, 81, 77, 71), (86, 92, 96, 90), (91, 97, 93, 87), (74, 80, 92, 86), (87, 93, 81, 75), (20, 68, 69, 21), (20, 22, 70, 68), (69, 71, 23, 21), (28, 30, 78, 76), (77, 79, 31, 29), (22, 28, 76, 70), (71, 77, 29, 23), (1, 32, 34, 3), (1, 5, 36, 32), (9, 44, 46, 11), (19, 54, 52, 17), (27, 62, 60, 25), (3, 34, 44, 9), (25, 60, 54, 19), (5, 17, 52, 36), (100, 101, 103, 102), (100, 104, 105, 101), (106, 107, 109, 108), (106, 110, 111, 107), (111, 112, 109, 107), (113, 114, 116, 115), (117, 118, 120, 119), (123, 124, 122, 121), (127, 128, 126, 125), (131, 132, 130, 129), (135, 136, 134, 133), (104, 121, 122, 105), (110, 125, 126, 111), (126, 128, 112, 111), (102, 103, 114, 113), (129, 130, 124, 123), (108, 109, 118, 117), (133, 134, 128, 127), (101, 106, 108, 103), (101, 105, 110, 106), (114, 117, 119, 116), (124, 127, 125, 122), (132, 135, 133, 130), (103, 108, 117, 114), (130, 133, 127, 124), (105, 122, 125, 110), (139, 140, 142, 141), (139, 143, 144, 140), (144, 145, 142, 140), (149, 150, 148, 147), (143, 147, 148, 144), (148, 150, 145, 144), (138, 143, 139, 137), (146, 147, 143, 138), (109, 112, 138, 137), (118, 139, 141, 120), (136, 149, 147, 134), (109, 137, 139, 118), (134, 147, 146, 128), (112, 128, 146, 138), (151, 152, 154, 153), (157, 158, 156, 155), (151, 153, 157, 155), (159, 160, 162, 161), (162, 166, 165, 161), (159, 161, 165, 163), (167, 168, 170, 169), (167, 169, 173, 171), (172, 174, 170, 168), (178, 182, 181, 177), (175, 177, 181, 179), (180, 182, 178, 176), (156, 158, 170, 168), (163, 175, 176, 164), (166, 178, 177, 165), (163, 165, 177, 175), (153, 154, 160, 159), (163, 164, 158, 157), (153, 159, 163, 157), (169, 170, 176, 175), (169, 175, 179, 173), (174, 180, 176, 170), (158, 164, 176, 170), (183, 184, 186, 185), (187, 188, 190, 189), (191, 192, 194, 193), (194, 196, 195, 193), (197, 198, 200, 199), (200, 202, 201, 199), (205, 206, 204, 203), (209, 210, 208, 207), (213, 214, 212, 211), (217, 218, 216, 215), (196, 214, 213, 195), (202, 218, 217, 201), (185, 186, 192, 191), (211, 212, 206, 205), (189, 190, 198, 197), (215, 216, 210, 209), (184, 187, 189, 186), (192, 197, 199, 194), (199, 201, 196, 194), (206, 209, 207, 204), (214, 217, 215, 212), (186, 189, 197, 192), (212, 215, 209, 206), (201, 217, 214, 196), (219, 221, 225, 223), (224, 226, 222, 220), (230, 234, 233, 229), (227, 229, 233, 231), (232, 234, 230, 228), (235, 237, 241, 239), (240, 242, 238, 236), (246, 250, 249, 245), (243, 245, 249, 247), (248, 250, 246, 244), (223, 225, 237, 235), (236, 238, 226, 224), (234, 246, 245, 233), (231, 233, 245, 243), (244, 246, 234, 232), (221, 227, 231, 225), (226, 232, 228, 222), (237, 243, 247, 241), (242, 248, 244, 238), (225, 231, 243, 237), (238, 244, 232, 226), (171, 173, 221, 219), (220, 222, 174, 172), (182, 230, 229, 181), (179, 181, 229, 227), (228, 230, 182, 180), (173, 179, 227, 221), (222, 228, 180, 174), (152, 183, 185, 154), (160, 191, 193, 162), (193, 195, 166, 162), (170, 205, 203, 168), (178, 213, 211, 176), (154, 185, 191, 160), (176, 211, 205, 170), (195, 213, 178, 166), (251, 252, 254, 253), (255, 256, 258, 257), (259, 260, 262, 261), (262, 264, 263, 261), (265, 266, 268, 267), (268, 271, 270, 267), (269, 271, 268, 266), (274, 275, 273, 272), (278, 279, 277, 276), (282, 283, 281, 280), (286, 287, 285, 284), (264, 283, 282, 263), (271, 287, 286, 270), (285, 287, 271, 269), (253, 254, 260, 259), (280, 281, 275, 274), (257, 258, 266, 265), (284, 285, 279, 278), (252, 255, 257, 254), (260, 265, 267, 262), (267, 270, 264, 262), (275, 278, 276, 273), (283, 286, 284, 281), (254, 257, 265, 260), (281, 284, 278, 275), (270, 286, 283, 264), (288, 289, 291, 290), (291, 294, 293, 290), (292, 294, 291, 289), (299, 300, 298, 297), (294, 300, 299, 293), (298, 300, 294, 292), (293, 296, 295, 290), (299, 301, 296, 293), (256, 288, 290, 258), (295, 296, 269, 266), (279, 299, 297, 277), (258, 290, 295, 266), (285, 301, 299, 279), (296, 301, 285, 269), (302, 306, 307, 303), (302, 304, 308, 306), (307, 309, 305, 303), (310, 312, 316, 314), (315, 317, 313, 311), (318, 322, 323, 319), (318, 320, 324, 322), (323, 325, 321, 319), (326, 328, 332, 330), (331, 333, 329, 327), (306, 318, 319, 307), (306, 308, 320, 318), (319, 321, 309, 307), (314, 316, 328, 326), (327, 329, 317, 315), (304, 310, 314, 308), (309, 315, 311, 305), (320, 326, 330, 324), (325, 331, 327, 321), (308, 314, 326, 320), (321, 327, 315, 309), (334, 338, 339, 335), (334, 336, 340, 338), (339, 341, 337, 335), (348, 349, 347, 346), (342, 344, 348, 346), (347, 349, 345, 343), (356, 357, 355, 354), (350, 354, 355, 351), (350, 352, 356, 354), (358, 359, 361, 360), (364, 365, 363, 362), (358, 360, 364, 362), (338, 350, 351, 339), (341, 353, 352, 340), (338, 340, 352, 350), (347, 349, 361, 359), (346, 347, 341, 340), (336, 342, 346, 340), (341, 347, 343, 337), (352, 353, 359, 358), (362, 363, 357, 356), (352, 358, 362, 356), (341, 347, 359, 353), (366, 367, 369, 368), (370, 371, 373, 372), (374, 375, 377, 376), (378, 379, 381, 380), (386, 387, 385, 384), (382, 384, 385, 383), (392, 393, 391, 390), (388, 390, 391, 389), (396, 397, 395, 394), (400, 401, 399, 398), (366, 382, 383, 367), (370, 388, 389, 371), (368, 369, 375, 374), (394, 395, 387, 386), (372, 373, 379, 378), (398, 399, 393, 392), (367, 370, 372, 369), (375, 378, 380, 377), (387, 392, 390, 385), (383, 385, 390, 388), (397, 400, 398, 395), (369, 372, 378, 375), (395, 398, 392, 387), (367, 383, 388, 370), (322, 334, 335, 323), (322, 324, 336, 334), (335, 337, 325, 323), (330, 332, 344, 342), (343, 345, 333, 331), (324, 330, 342, 336), (337, 343, 331, 325), (339, 366, 368, 341), (347, 374, 376, 349), (357, 386, 384, 355), (351, 355, 384, 382), (365, 396, 394, 363), (341, 368, 374, 347), (363, 394, 386, 357), (339, 351, 382, 366), (402, 403, 405, 404), (406, 407, 409, 408), (410, 411, 413, 412), (414, 415, 417, 416), (422, 423, 421, 420), (418, 420, 421, 419), (429, 430, 428, 427), (424, 427, 428, 425), (428, 430, 426, 425), (433, 434, 432, 431), (437, 438, 436, 435), (402, 418, 419, 403), (406, 424, 425, 407), (425, 426, 409, 407), (404, 405, 411, 410), (431, 432, 423, 422), (408, 409, 415, 414), (435, 436, 430, 429), (403, 406, 408, 405), (411, 414, 416, 413), (423, 429, 427, 421), (419, 421, 427, 424), (434, 437, 435, 432), (405, 408, 414, 411), (432, 435, 429, 423), (403, 419, 424, 406), (440, 441, 443, 442), (451, 452, 450, 449), (446, 449, 450, 447), (450, 452, 448, 447), (440, 446, 447, 441), (447, 448, 443, 441), (445, 449, 446, 444), (444, 446, 440, 439), (415, 440, 442, 417), (426, 430, 445, 444), (438, 451, 449, 436), (409, 439, 440, 415), (436, 449, 445, 430), (409, 426, 444, 439), (453, 455, 459, 457), (458, 460, 456, 454), (464, 468, 467, 463), (461, 463, 467, 465), (466, 468, 464, 462), (469, 471, 475, 473), (474, 476, 472, 470), (480, 484, 483, 479), (477, 479, 483, 481), (482, 484, 480, 478), (457, 459, 471, 469), (470, 472, 460, 458), (468, 480, 479, 467), (465, 467, 479, 477), (478, 480, 468, 466), (455, 461, 465, 459), (460, 466, 462, 456), (471, 477, 481, 475), (476, 482, 478, 472), (459, 465, 477, 471), (472, 478, 466, 460), (491, 492, 490, 489), (485, 487, 491, 489), (490, 492, 488, 486), (496, 500, 499, 495), (493, 495, 499, 497), (498, 500, 496, 494), (501, 502, 504, 503), (507, 508, 506, 505), (501, 503, 507, 505), (515, 516, 514, 513), (512, 516, 515, 511), (509, 511, 515, 513), (490, 492, 504, 502), (497, 509, 510, 498), (500, 512, 511, 499), (497, 499, 511, 509), (497, 498, 492, 491), (487, 493, 497, 491), (492, 498, 494, 488), (503, 504, 510, 509), (513, 514, 508, 507), (503, 509, 513, 507), (492, 498, 510, 504), (517, 518, 520, 519), (521, 522, 524, 523), (525, 526, 528, 527), (529, 530, 532, 531), (535, 536, 534, 533), (539, 540, 538, 537), (545, 546, 544, 543), (542, 546, 545, 541), (551, 552, 550, 549), (548, 552, 551, 547), (528, 542, 541, 527), (532, 548, 547, 531), (519, 520, 526, 525), (543, 544, 536, 535), (523, 524, 530, 529), (549, 550, 540, 539), (518, 521, 523, 520), (526, 529, 531, 528), (536, 539, 537, 534), (546, 551, 549, 544), (547, 551, 546, 542), (520, 523, 529, 526), (544, 549, 539, 536), (531, 547, 542, 528), (473, 475, 487, 485), (486, 488, 476, 474), (484, 496, 495, 483), (481, 483, 495, 493), (494, 496, 484, 482), (475, 481, 493, 487), (488, 494, 482, 476), (490, 517, 519, 492), (498, 525, 527, 500), (508, 535, 533, 506), (516, 545, 543, 514), (541, 545, 516, 512), (492, 519, 525, 498), (514, 543, 535, 508), (527, 541, 512, 500), (553, 554, 556, 555), (557, 558, 560, 559), (561, 562, 564, 563), (565, 566, 568, 567), (571, 572, 570, 569), (575, 576, 574, 573), (581, 582, 580, 579), (578, 582, 581, 577), (588, 589, 587, 586), (585, 589, 588, 584), (587, 589, 585, 583), (564, 578, 577, 563), (568, 585, 584, 567), (583, 585, 568, 566), (555, 556, 562, 561), (579, 580, 572, 571), (559, 560, 566, 565), (586, 587, 576, 575), (554, 557, 559, 556), (562, 565, 567, 564), (572, 575, 573, 570), (582, 588, 586, 580), (584, 588, 582, 578), (556, 559, 565, 562), (580, 586, 575, 572), (567, 584, 578, 564), (590, 591, 593, 592), (600, 601, 599, 598), (597, 601, 600, 596), (599, 601, 597, 595), (593, 597, 596, 592), (595, 597, 593, 591), (600, 603, 602, 596), (596, 602, 594, 592), (558, 590, 592, 560), (576, 600, 598, 574), (602, 603, 587, 583), (560, 592, 594, 566), (587, 603, 600, 576), (594, 602, 583, 566), (88, 302, 303, 89), (88, 90, 304, 302), (303, 305, 91, 89), (96, 98, 312, 310), (311, 313, 99, 97), (90, 96, 310, 304), (305, 311, 97, 91), (239, 241, 455, 453), (454, 456, 242, 240), (250, 464, 463, 249), (247, 249, 463, 461), (462, 464, 250, 248), (241, 247, 461, 455), (456, 462, 248, 242), (10, 11, 152, 151), (155, 156, 15, 14), (10, 151, 155, 14), (26, 27, 168, 167), (26, 167, 171, 30), (31, 172, 168, 27), (15, 156, 168, 27), (78, 219, 223, 82), (83, 224, 220, 79), (94, 235, 239, 98), (99, 240, 236, 95), (82, 223, 235, 94), (95, 236, 224, 83), (46, 47, 184, 183), (203, 204, 63, 62), (50, 51, 188, 187), (207, 208, 67, 66), (47, 50, 187, 184), (204, 207, 66, 63), (11, 46, 183, 152), (168, 203, 62, 27), (30, 171, 219, 78), (79, 220, 172, 31), (312, 453, 457, 316), (317, 458, 454, 313), (328, 469, 473, 332), (333, 474, 470, 329), (316, 457, 469, 328), (329, 470, 458, 317), (489, 490, 349, 348), (344, 485, 489, 348), (349, 490, 486, 345), (360, 361, 502, 501), (505, 506, 365, 364), (360, 501, 505, 364), (349, 490, 502, 361), (376, 377, 518, 517), (533, 534, 397, 396), (380, 381, 522, 521), (537, 538, 401, 400), (377, 380, 521, 518), (534, 537, 400, 397), (349, 376, 517, 490), (506, 533, 396, 365), (332, 473, 485, 344), (345, 486, 474, 333), (115, 116, 252, 251), (272, 273, 132, 131), (119, 120, 256, 255), (276, 277, 136, 135), (116, 119, 255, 252), (273, 276, 135, 132), (141, 142, 289, 288), (145, 292, 289, 142), (297, 298, 150, 149), (150, 298, 292, 145), (120, 141, 288, 256), (277, 297, 149, 136), (412, 413, 554, 553), (569, 570, 434, 433), (416, 417, 558, 557), (573, 574, 438, 437), (413, 416, 557, 554), (570, 573, 437, 434), (442, 443, 591, 590), (598, 599, 452, 451), (452, 599, 595, 448), (448, 595, 591, 443), (417, 442, 590, 558), (574, 598, 451, 438), (39, 100, 102, 41), (39, 43, 104, 100), (49, 113, 115, 51), (59, 123, 121, 57), (67, 131, 129, 65), (41, 102, 113, 49), (65, 129, 123, 59), (43, 57, 121, 104), (188, 251, 253, 190), (198, 259, 261, 200), (261, 263, 202, 200), (210, 274, 272, 208), (218, 282, 280, 216), (190, 253, 259, 198), (216, 280, 274, 210), (263, 282, 218, 202), (371, 402, 404, 373), (379, 410, 412, 381), (393, 422, 420, 391), (389, 391, 420, 418), (401, 433, 431, 399), (373, 404, 410, 379), (399, 431, 422, 393), (371, 389, 418, 402), (522, 553, 555, 524), (530, 561, 563, 532), (540, 571, 569, 538), (552, 581, 579, 550), (577, 581, 552, 548), (524, 555, 561, 530), (550, 579, 571, 540), (563, 577, 548, 532), (51, 115, 251, 188), (208, 272, 131, 67), (381, 412, 553, 522), (538, 569, 433, 401), (98, 239, 453, 312), (313, 454, 240, 99)])
me_002.materials.append(mat_001)
me_002.use_remesh_preserve_volume = False
me_002.use_remesh_preserve_attributes = False
me_002.use_mirror_vertex_groups = False
me_002.update()
me_x = bpy.data.meshes.new('Куб')
me_x.from_pydata([(-0.9028, -0.9028, 0.01389), (-0.9028, -0.9028, 0.1528), (-0.9028, -0.9028, 0.2917), (-0.9028, -0.9028, 0.4306), (-0.9028, -0.7639, 0.01389), (-0.9028, -0.7639, 0.1528), (-0.9028, -0.625, 0.01389), (-0.9028, -0.625, 0.1528), (-0.9028, -0.7639, 0.2917), (-0.9028, -0.7639, 0.4306), (-0.9028, -0.625, 0.2917), (-0.9028, -0.625, 0.4306), (-0.7639, -0.9028, 0.01389), (-0.7639, -0.9028, 0.1528), (-0.625, -0.9028, 0.01389), (-0.625, -0.9028, 0.1528), (-0.7639, -0.9028, 0.2917), (-0.7639, -0.9028, 0.4306), (-0.625, -0.9028, 0.2917), (-0.625, -0.9028, 0.4306), (-0.7639, -0.7639, 0.01389), (-0.7639, -0.625, 0.01389), (-0.625, -0.7639, 0.01389), (-0.625, -0.625, 0.01389), (-0.7639, -0.7639, 0.4306), (-0.7639, -0.625, 0.4306), (-0.625, -0.7639, 0.4306), (-0.9028, -0.4861, 0.01389), (-0.9028, -0.4861, 0.1528), (-0.9028, -0.3472, 0.01389), (-0.9028, -0.3472, 0.1528), (-0.9028, -0.4861, 0.2917), (-0.9028, -0.4861, 0.4306), (-0.9028, -0.3472, 0.2917), (-0.9028, -0.3472, 0.4306), (-0.9028, -0.2083, 0.01389), (-0.9028, -0.2083, 0.1528), (-0.9028, -0.06944, 0.01389), (-0.9028, -0.06944, 0.1528), (-0.9028, -0.2083, 0.2917), (-0.9028, -0.2083, 0.4306), (-0.9028, -0.06944, 0.2917), (-0.9028, -0.06944, 0.4306), (-0.7639, -0.4861, 0.01389), (-0.7639, -0.3472, 0.01389), (-0.625, -0.4861, 0.01389), (-0.625, -0.3472, 0.01389), (-0.7639, -0.4861, 0.4306), (-0.7639, -0.3472, 0.4306), (-0.7639, -0.2083, 0.01389), (-0.7639, -0.06944, 0.01389), (-0.625, -0.2083, 0.01389), (-0.625, -0.06944, 0.01389), (-0.7639, -0.2083, 0.4306), (-0.7639, -0.06944, 0.4306), (-0.4861, -0.9028, 0.01389), (-0.4861, -0.9028, 0.1528), (-0.3472, -0.9028, 0.01389), (-0.3472, -0.9028, 0.1528), (-0.4861, -0.9028, 0.2917), (-0.4861, -0.9028, 0.4306), (-0.3472, -0.9028, 0.2917), (-0.3472, -0.9028, 0.4306), (-0.4861, -0.7639, 0.01389), (-0.4861, -0.625, 0.01389), (-0.3472, -0.7639, 0.01389), (-0.3472, -0.625, 0.01389), (-0.4861, -0.7639, 0.4306), (-0.3472, -0.7639, 0.4306), (-0.2083, -0.9028, 0.01389), (-0.2083, -0.9028, 0.1528), (-0.06944, -0.9028, 0.01389), (-0.06944, -0.9028, 0.1528), (-0.2083, -0.9028, 0.2917), (-0.2083, -0.9028, 0.4306), (-0.06944, -0.9028, 0.2917), (-0.06944, -0.9028, 0.4306), (-0.2083, -0.7639, 0.01389), (-0.2083, -0.625, 0.01389), (-0.06944, -0.7639, 0.01389), (-0.06944, -0.625, 0.01389), (-0.2083, -0.7639, 0.4306), (-0.06944, -0.7639, 0.4306), (-0.4861, -0.4861, 0.01389), (-0.4861, -0.3472, 0.01389), (-0.3472, -0.4861, 0.01389), (-0.3472, -0.3472, 0.01389), (-0.4861, -0.2083, 0.01389), (-0.4861, -0.06944, 0.01389), (-0.3472, -0.2083, 0.01389), (-0.3472, -0.06944, 0.01389), (-0.2083, -0.4861, 0.01389), (-0.2083, -0.3472, 0.01389), (-0.06944, -0.4861, 0.01389), (-0.06944, -0.3472, 0.01389), (-0.2083, -0.2083, 0.01389), (-0.2083, -0.06944, 0.01389), (-0.06944, -0.2083, 0.01389), (-0.06944, -0.06944, 0.01389), (-0.7639, -0.7639, 0.5694), (-0.7639, -0.7639, 0.7083), (-0.7639, -0.625, 0.5694), (-0.7639, -0.625, 0.7083), (-0.625, -0.7639, 0.5694), (-0.625, -0.7639, 0.7083), (-0.7639, -0.7639, 0.8472), (-0.7639, -0.625, 0.8472), (-0.625, -0.7639, 0.8472), (-0.625, -0.625, 0.8472), (-0.625, -0.625, 0.9861), (-0.7639, -0.4861, 0.5694), (-0.7639, -0.4861, 0.7083), (-0.7639, -0.3472, 0.5694), (-0.7639, -0.3472, 0.7083), (-0.7639, -0.4861, 0.8472), (-0.7639, -0.3472, 0.8472), (-0.625, -0.4861, 0.8472), (-0.625, -0.4861, 0.9861), (-0.625, -0.3472, 0.8472), (-0.625, -0.3472, 0.9861), (-0.7639, -0.2083, 0.5694), (-0.7639, -0.2083, 0.7083), (-0.7639, -0.06944, 0.5694), (-0.7639, -0.06944, 0.7083), (-0.7639, -0.2083, 0.8472), (-0.7639, -0.06944, 0.8472), (-0.625, -0.2083, 0.8472), (-0.625, -0.2083, 0.9861), (-0.625, -0.06944, 0.8472), (-0.625, -0.06944, 0.9861), (-0.4861, -0.7639, 0.5694), (-0.4861, -0.7639, 0.7083), (-0.3472, -0.7639, 0.5694), (-0.3472, -0.7639, 0.7083), (-0.4861, -0.7639, 0.8472), (-0.4861, -0.625, 0.8472), (-0.4861, -0.625, 0.9861), (-0.3472, -0.7639, 0.8472), (-0.3472, -0.625, 0.8472), (-0.3472, -0.625, 0.9861), (-0.2083, -0.7639, 0.5694), (-0.2083, -0.7639, 0.7083), (-0.06944, -0.7639, 0.5694), (-0.06944, -0.7639, 0.7083), (-0.2083, -0.7639, 0.8472), (-0.2083, -0.625, 0.8472), (-0.2083, -0.625, 0.9861), (-0.06944, -0.7639, 0.8472), (-0.06944, -0.625, 0.8472), (-0.06944, -0.625, 0.9861), (-0.4861, -0.4861, 0.9861), (-0.4861, -0.3472, 0.9861), (-0.3472, -0.4861, 0.9861), (-0.3472, -0.3472, 0.9861), (-0.4861, -0.2083, 0.9861), (-0.4861, -0.06944, 0.9861), (-0.3472, -0.2083, 0.9861), (-0.3472, -0.06944, 0.9861), (-0.2083, -0.4861, 0.9861), (-0.2083, -0.3472, 0.9861), (-0.06944, -0.4861, 0.9861), (-0.06944, -0.3472, 0.9861), (-0.2083, -0.2083, 0.9861), (-0.2083, -0.06944, 0.9861), (-0.06944, -0.2083, 0.9861), (-0.06944, -0.06944, 0.9861), (-0.9028, 0.06944, 0.01389), (-0.9028, 0.06944, 0.1528), (-0.9028, 0.2083, 0.01389), (-0.9028, 0.2083, 0.1528), (-0.9028, 0.06944, 0.2917), (-0.9028, 0.06944, 0.4306), (-0.9028, 0.2083, 0.2917), (-0.9028, 0.2083, 0.4306), (-0.9028, 0.3472, 0.01389), (-0.9028, 0.3472, 0.1528), (-0.9028, 0.4861, 0.01389), (-0.9028, 0.4861, 0.1528), (-0.9028, 0.3472, 0.2917), (-0.9028, 0.3472, 0.4306), (-0.9028, 0.4861, 0.2917), (-0.9028, 0.4861, 0.4306), (-0.7639, 0.06944, 0.01389), (-0.7639, 0.2083, 0.01389), (-0.625, 0.06944, 0.01389), (-0.625, 0.2083, 0.01389), (-0.7639, 0.06944, 0.4306), (-0.7639, 0.2083, 0.4306), (-0.7639, 0.3472, 0.01389), (-0.7639, 0.4861, 0.01389), (-0.625, 0.3472, 0.01389), (-0.625, 0.4861, 0.01389), (-0.7639, 0.3472, 0.4306), (-0.7639, 0.4861, 0.4306), (-0.9028, 0.625, 0.01389), (-0.9028, 0.625, 0.1528), (-0.9028, 0.7639, 0.01389), (-0.9028, 0.7639, 0.1528), (-0.9028, 0.625, 0.2917), (-0.9028, 0.625, 0.4306), (-0.9028, 0.7639, 0.2917), (-0.9028, 0.7639, 0.4306), (-0.9028, 0.9028, 0.01389), (-0.9028, 0.9028, 0.1528), (-0.9028, 0.9028, 0.2917), (-0.9028, 0.9028, 0.4306), (-0.7639, 0.625, 0.01389), (-0.7639, 0.7639, 0.01389), (-0.625, 0.625, 0.01389), (-0.625, 0.7639, 0.01389), (-0.7639, 0.625, 0.4306), (-0.7639, 0.7639, 0.4306), (-0.625, 0.7639, 0.4306), (-0.7639, 0.9028, 0.01389), (-0.7639, 0.9028, 0.1528), (-0.625, 0.9028, 0.01389), (-0.625, 0.9028, 0.1528), (-0.7639, 0.9028, 0.2917), (-0.7639, 0.9028, 0.4306), (-0.625, 0.9028, 0.2917), (-0.625, 0.9028, 0.4306), (-0.4861, 0.06944, 0.01389), (-0.4861, 0.2083, 0.01389), (-0.3472, 0.06944, 0.01389), (-0.3472, 0.2083, 0.01389), (-0.4861, 0.3472, 0.01389), (-0.4861, 0.4861, 0.01389), (-0.3472, 0.3472, 0.01389), (-0.3472, 0.4861, 0.01389), (-0.2083, 0.06944, 0.01389), (-0.2083, 0.2083, 0.01389), (-0.06944, 0.06944, 0.01389), (-0.06944, 0.2083, 0.01389), (-0.2083, 0.3472, 0.01389), (-0.2083, 0.4861, 0.01389), (-0.06944, 0.3472, 0.01389), (-0.06944, 0.4861, 0.01389), (-0.4861, 0.625, 0.01389), (-0.4861, 0.7639, 0.01389), (-0.3472, 0.625, 0.01389), (-0.3472, 0.7639, 0.01389), (-0.4861, 0.7639, 0.4306), (-0.3472, 0.7639, 0.4306), (-0.4861, 0.9028, 0.01389), (-0.4861, 0.9028, 0.1528), (-0.3472, 0.9028, 0.01389), (-0.3472, 0.9028, 0.1528), (-0.4861, 0.9028, 0.2917), (-0.4861, 0.9028, 0.4306), (-0.3472, 0.9028, 0.2917), (-0.3472, 0.9028, 0.4306), (-0.2083, 0.625, 0.01389), (-0.2083, 0.7639, 0.01389), (-0.06944, 0.625, 0.01389), (-0.06944, 0.7639, 0.01389), (-0.2083, 0.7639, 0.4306), (-0.06944, 0.7639, 0.4306), (-0.2083, 0.9028, 0.01389), (-0.2083, 0.9028, 0.1528), (-0.06944, 0.9028, 0.01389), (-0.06944, 0.9028, 0.1528), (-0.2083, 0.9028, 0.2917), (-0.2083, 0.9028, 0.4306), (-0.06944, 0.9028, 0.2917), (-0.06944, 0.9028, 0.4306), (-0.7639, 0.06944, 0.5694), (-0.7639, 0.06944, 0.7083), (-0.7639, 0.2083, 0.5694), (-0.7639, 0.2083, 0.7083), (-0.7639, 0.06944, 0.8472), (-0.7639, 0.2083, 0.8472), (-0.625, 0.06944, 0.8472), (-0.625, 0.06944, 0.9861), (-0.625, 0.2083, 0.8472), (-0.625, 0.2083, 0.9861), (-0.7639, 0.3472, 0.5694), (-0.7639, 0.3472, 0.7083), (-0.7639, 0.4861, 0.5694), (-0.7639, 0.4861, 0.7083), (-0.7639, 0.3472, 0.8472), (-0.7639, 0.4861, 0.8472), (-0.625, 0.3472, 0.8472), (-0.625, 0.3472, 0.9861), (-0.625, 0.4861, 0.8472), (-0.625, 0.4861, 0.9861), (-0.7639, 0.625, 0.5694), (-0.7639, 0.625, 0.7083), (-0.7639, 0.7639, 0.5694), (-0.7639, 0.7639, 0.7083), (-0.625, 0.7639, 0.5694), (-0.625, 0.7639, 0.7083), (-0.7639, 0.625, 0.8472), (-0.7639, 0.7639, 0.8472), (-0.625, 0.625, 0.8472), (-0.625, 0.625, 0.9861), (-0.625, 0.7639, 0.8472), (-0.4861, 0.06944, 0.9861), (-0.4861, 0.2083, 0.9861), (-0.3472, 0.06944, 0.9861), (-0.3472, 0.2083, 0.9861), (-0.4861, 0.3472, 0.9861), (-0.4861, 0.4861, 0.9861), (-0.3472, 0.3472, 0.9861), (-0.3472, 0.4861, 0.9861), (-0.2083, 0.06944, 0.9861), (-0.2083, 0.2083, 0.9861), (-0.06944, 0.06944, 0.9861), (-0.06944, 0.2083, 0.9861), (-0.2083, 0.3472, 0.9861), (-0.2083, 0.4861, 0.9861), (-0.06944, 0.3472, 0.9861), (-0.06944, 0.4861, 0.9861), (-0.4861, 0.7639, 0.5694), (-0.4861, 0.7639, 0.7083), (-0.3472, 0.7639, 0.5694), (-0.3472, 0.7639, 0.7083), (-0.4861, 0.625, 0.8472), (-0.4861, 0.625, 0.9861), (-0.4861, 0.7639, 0.8472), (-0.3472, 0.625, 0.8472), (-0.3472, 0.625, 0.9861), (-0.3472, 0.7639, 0.8472), (-0.2083, 0.7639, 0.5694), (-0.2083, 0.7639, 0.7083), (-0.06944, 0.7639, 0.5694), (-0.06944, 0.7639, 0.7083), (-0.2083, 0.625, 0.8472), (-0.2083, 0.625, 0.9861), (-0.2083, 0.7639, 0.8472), (-0.06944, 0.625, 0.8472), (-0.06944, 0.625, 0.9861), (-0.06944, 0.7639, 0.8472), (0.06944, -0.9028, 0.01389), (0.06944, -0.9028, 0.1528), (0.2083, -0.9028, 0.01389), (0.2083, -0.9028, 0.1528), (0.06944, -0.9028, 0.2917), (0.06944, -0.9028, 0.4306), (0.2083, -0.9028, 0.2917), (0.2083, -0.9028, 0.4306), (0.06944, -0.7639, 0.01389), (0.06944, -0.625, 0.01389), (0.2083, -0.7639, 0.01389), (0.2083, -0.625, 0.01389), (0.06944, -0.7639, 0.4306), (0.2083, -0.7639, 0.4306), (0.3472, -0.9028, 0.01389), (0.3472, -0.9028, 0.1528), (0.4861, -0.9028, 0.01389), (0.4861, -0.9028, 0.1528), (0.3472, -0.9028, 0.2917), (0.3472, -0.9028, 0.4306), (0.4861, -0.9028, 0.2917), (0.4861, -0.9028, 0.4306), (0.3472, -0.7639, 0.01389), (0.3472, -0.625, 0.01389), (0.4861, -0.7639, 0.01389), (0.4861, -0.625, 0.01389), (0.3472, -0.7639, 0.4306), (0.4861, -0.7639, 0.4306), (0.06944, -0.4861, 0.01389), (0.06944, -0.3472, 0.01389), (0.2083, -0.4861, 0.01389), (0.2083, -0.3472, 0.01389), (0.06944, -0.2083, 0.01389), (0.06944, -0.06944, 0.01389), (0.2083, -0.2083, 0.01389), (0.2083, -0.06944, 0.01389), (0.3472, -0.4861, 0.01389), (0.3472, -0.3472, 0.01389), (0.4861, -0.4861, 0.01389), (0.4861, -0.3472, 0.01389), (0.3472, -0.2083, 0.01389), (0.3472, -0.06944, 0.01389), (0.4861, -0.2083, 0.01389), (0.4861, -0.06944, 0.01389), (0.625, -0.9028, 0.01389), (0.625, -0.9028, 0.1528), (0.7639, -0.9028, 0.01389), (0.7639, -0.9028, 0.1528), (0.625, -0.9028, 0.2917), (0.625, -0.9028, 0.4306), (0.7639, -0.9028, 0.2917), (0.7639, -0.9028, 0.4306), (0.625, -0.7639, 0.01389), (0.625, -0.625, 0.01389), (0.7639, -0.7639, 0.01389), (0.7639, -0.625, 0.01389), (0.625, -0.7639, 0.4306), (0.7639, -0.7639, 0.4306), (0.7639, -0.625, 0.4306), (0.9028, -0.9028, 0.01389), (0.9028, -0.9028, 0.1528), (0.9028, -0.9028, 0.2917), (0.9028, -0.9028, 0.4306), (0.9028, -0.7639, 0.01389), (0.9028, -0.7639, 0.1528), (0.9028, -0.625, 0.01389), (0.9028, -0.625, 0.1528), (0.9028, -0.7639, 0.2917), (0.9028, -0.7639, 0.4306), (0.9028, -0.625, 0.2917), (0.9028, -0.625, 0.4306), (0.625, -0.4861, 0.01389), (0.625, -0.3472, 0.01389), (0.7639, -0.4861, 0.01389), (0.7639, -0.3472, 0.01389), (0.7639, -0.4861, 0.4306), (0.7639, -0.3472, 0.4306), (0.625, -0.2083, 0.01389), (0.625, -0.06944, 0.01389), (0.7639, -0.2083, 0.01389), (0.7639, -0.06944, 0.01389), (0.7639, -0.2083, 0.4306), (0.7639, -0.06944, 0.4306), (0.9028, -0.4861, 0.01389), (0.9028, -0.4861, 0.1528), (0.9028, -0.3472, 0.01389), (0.9028, -0.3472, 0.1528), (0.9028, -0.4861, 0.2917), (0.9028, -0.4861, 0.4306), (0.9028, -0.3472, 0.2917), (0.9028, -0.3472, 0.4306), (0.9028, -0.2083, 0.01389), (0.9028, -0.2083, 0.1528), (0.9028, -0.06944, 0.01389), (0.9028, -0.06944, 0.1528), (0.9028, -0.2083, 0.2917), (0.9028, -0.2083, 0.4306), (0.9028, -0.06944, 0.2917), (0.9028, -0.06944, 0.4306), (0.06944, -0.7639, 0.5694), (0.06944, -0.7639, 0.7083), (0.2083, -0.7639, 0.5694), (0.2083, -0.7639, 0.7083), (0.06944, -0.7639, 0.8472), (0.06944, -0.625, 0.8472), (0.06944, -0.625, 0.9861), (0.2083, -0.7639, 0.8472), (0.2083, -0.625, 0.8472), (0.2083, -0.625, 0.9861), (0.3472, -0.7639, 0.5694), (0.3472, -0.7639, 0.7083), (0.4861, -0.7639, 0.5694), (0.4861, -0.7639, 0.7083), (0.3472, -0.7639, 0.8472), (0.3472, -0.625, 0.8472), (0.3472, -0.625, 0.9861), (0.4861, -0.7639, 0.8472), (0.4861, -0.625, 0.8472), (0.4861, -0.625, 0.9861), (0.06944, -0.4861, 0.9861), (0.06944, -0.3472, 0.9861), (0.2083, -0.4861, 0.9861), (0.2083, -0.3472, 0.9861), (0.06944, -0.2083, 0.9861), (0.06944, -0.06944, 0.9861), (0.2083, -0.2083, 0.9861), (0.2083, -0.06944, 0.9861), (0.3472, -0.4861, 0.9861), (0.3472, -0.3472, 0.9861), (0.4861, -0.4861, 0.9861), (0.4861, -0.3472, 0.9861), (0.3472, -0.2083, 0.9861), (0.3472, -0.06944, 0.9861), (0.4861, -0.2083, 0.9861), (0.4861, -0.06944, 0.9861), (0.625, -0.7639, 0.5694), (0.625, -0.7639, 0.7083), (0.7639, -0.7639, 0.5694), (0.7639, -0.7639, 0.7083), (0.7639, -0.625, 0.5694), (0.7639, -0.625, 0.7083), (0.625, -0.7639, 0.8472), (0.625, -0.625, 0.8472), (0.625, -0.625, 0.9861), (0.7639, -0.7639, 0.8472), (0.7639, -0.625, 0.8472), (0.7639, -0.4861, 0.5694), (0.7639, -0.4861, 0.7083), (0.7639, -0.3472, 0.5694), (0.7639, -0.3472, 0.7083), (0.625, -0.4861, 0.8472), (0.625, -0.4861, 0.9861), (0.625, -0.3472, 0.8472), (0.625, -0.3472, 0.9861), (0.7639, -0.4861, 0.8472), (0.7639, -0.3472, 0.8472), (0.7639, -0.2083, 0.5694), (0.7639, -0.2083, 0.7083), (0.7639, -0.06944, 0.5694), (0.7639, -0.06944, 0.7083), (0.625, -0.2083, 0.8472), (0.625, -0.2083, 0.9861), (0.625, -0.06944, 0.8472), (0.625, -0.06944, 0.9861), (0.7639, -0.2083, 0.8472), (0.7639, -0.06944, 0.8472), (0.06944, 0.06944, 0.01389), (0.06944, 0.2083, 0.01389), (0.2083, 0.06944, 0.01389), (0.2083, 0.2083, 0.01389), (0.06944, 0.3472, 0.01389), (0.06944, 0.4861, 0.01389), (0.2083, 0.3472, 0.01389), (0.2083, 0.4861, 0.01389), (0.3472, 0.06944, 0.01389), (0.3472, 0.2083, 0.01389), (0.4861, 0.06944, 0.01389), (0.4861, 0.2083, 0.01389), (0.3472, 0.3472, 0.01389), (0.3472, 0.4861, 0.01389), (0.4861, 0.3472, 0.01389), (0.4861, 0.4861, 0.01389), (0.06944, 0.625, 0.01389), (0.06944, 0.7639, 0.01389), (0.2083, 0.625, 0.01389), (0.2083, 0.7639, 0.01389), (0.06944, 0.7639, 0.4306), (0.2083, 0.7639, 0.4306), (0.06944, 0.9028, 0.01389), (0.06944, 0.9028, 0.1528), (0.2083, 0.9028, 0.01389), (0.2083, 0.9028, 0.1528), (0.06944, 0.9028, 0.2917), (0.06944, 0.9028, 0.4306), (0.2083, 0.9028, 0.2917), (0.2083, 0.9028, 0.4306), (0.3472, 0.625, 0.01389), (0.3472, 0.7639, 0.01389), (0.4861, 0.625, 0.01389), (0.4861, 0.7639, 0.01389), (0.3472, 0.7639, 0.4306), (0.4861, 0.7639, 0.4306), (0.3472, 0.9028, 0.01389), (0.3472, 0.9028, 0.1528), (0.4861, 0.9028, 0.01389), (0.4861, 0.9028, 0.1528), (0.3472, 0.9028, 0.2917), (0.3472, 0.9028, 0.4306), (0.4861, 0.9028, 0.2917), (0.4861, 0.9028, 0.4306), (0.625, 0.06944, 0.01389), (0.625, 0.2083, 0.01389), (0.7639, 0.06944, 0.01389), (0.7639, 0.2083, 0.01389), (0.7639, 0.06944, 0.4306), (0.7639, 0.2083, 0.4306), (0.625, 0.3472, 0.01389), (0.625, 0.4861, 0.01389), (0.7639, 0.3472, 0.01389), (0.7639, 0.4861, 0.01389), (0.7639, 0.3472, 0.4306), (0.7639, 0.4861, 0.4306), (0.9028, 0.06944, 0.01389), (0.9028, 0.06944, 0.1528), (0.9028, 0.2083, 0.01389), (0.9028, 0.2083, 0.1528), (0.9028, 0.06944, 0.2917), (0.9028, 0.06944, 0.4306), (0.9028, 0.2083, 0.2917), (0.9028, 0.2083, 0.4306), (0.9028, 0.3472, 0.01389), (0.9028, 0.3472, 0.1528), (0.9028, 0.4861, 0.01389), (0.9028, 0.4861, 0.1528), (0.9028, 0.3472, 0.2917), (0.9028, 0.3472, 0.4306), (0.9028, 0.4861, 0.2917), (0.9028, 0.4861, 0.4306), (0.625, 0.625, 0.01389), (0.625, 0.7639, 0.01389), (0.7639, 0.625, 0.01389), (0.7639, 0.7639, 0.01389), (0.625, 0.7639, 0.4306), (0.7639, 0.625, 0.4306), (0.7639, 0.7639, 0.4306), (0.625, 0.9028, 0.01389), (0.625, 0.9028, 0.1528), (0.7639, 0.9028, 0.01389), (0.7639, 0.9028, 0.1528), (0.625, 0.9028, 0.2917), (0.625, 0.9028, 0.4306), (0.7639, 0.9028, 0.2917), (0.7639, 0.9028, 0.4306), (0.9028, 0.625, 0.01389), (0.9028, 0.625, 0.1528), (0.9028, 0.7639, 0.01389), (0.9028, 0.7639, 0.1528), (0.9028, 0.625, 0.2917), (0.9028, 0.625, 0.4306), (0.9028, 0.7639, 0.2917), (0.9028, 0.7639, 0.4306), (0.9028, 0.9028, 0.01389), (0.9028, 0.9028, 0.1528), (0.9028, 0.9028, 0.2917), (0.9028, 0.9028, 0.4306), (0.06944, 0.06944, 0.9861), (0.06944, 0.2083, 0.9861), (0.2083, 0.06944, 0.9861), (0.2083, 0.2083, 0.9861), (0.06944, 0.3472, 0.9861), (0.06944, 0.4861, 0.9861), (0.2083, 0.3472, 0.9861), (0.2083, 0.4861, 0.9861), (0.3472, 0.06944, 0.9861), (0.3472, 0.2083, 0.9861), (0.4861, 0.06944, 0.9861), (0.4861, 0.2083, 0.9861), (0.3472, 0.3472, 0.9861), (0.3472, 0.4861, 0.9861), (0.4861, 0.3472, 0.9861), (0.4861, 0.4861, 0.9861), (0.06944, 0.7639, 0.5694), (0.06944, 0.7639, 0.7083), (0.2083, 0.7639, 0.5694), (0.2083, 0.7639, 0.7083), (0.06944, 0.625, 0.8472), (0.06944, 0.625, 0.9861), (0.06944, 0.7639, 0.8472), (0.2083, 0.625, 0.8472), (0.2083, 0.625, 0.9861), (0.2083, 0.7639, 0.8472), (0.3472, 0.7639, 0.5694), (0.3472, 0.7639, 0.7083), (0.4861, 0.7639, 0.5694), (0.4861, 0.7639, 0.7083), (0.3472, 0.625, 0.8472), (0.3472, 0.625, 0.9861), (0.3472, 0.7639, 0.8472), (0.4861, 0.625, 0.8472), (0.4861, 0.625, 0.9861), (0.4861, 0.7639, 0.8472), (0.7639, 0.06944, 0.5694), (0.7639, 0.06944, 0.7083), (0.7639, 0.2083, 0.5694), (0.7639, 0.2083, 0.7083), (0.625, 0.06944, 0.8472), (0.625, 0.06944, 0.9861), (0.625, 0.2083, 0.8472), (0.625, 0.2083, 0.9861), (0.7639, 0.06944, 0.8472), (0.7639, 0.2083, 0.8472), (0.7639, 0.3472, 0.5694), (0.7639, 0.3472, 0.7083), (0.7639, 0.4861, 0.5694), (0.7639, 0.4861, 0.7083), (0.625, 0.3472, 0.8472), (0.625, 0.3472, 0.9861), (0.625, 0.4861, 0.8472), (0.625, 0.4861, 0.9861), (0.7639, 0.3472, 0.8472), (0.7639, 0.4861, 0.8472), (0.625, 0.7639, 0.5694), (0.625, 0.7639, 0.7083), (0.7639, 0.625, 0.5694), (0.7639, 0.625, 0.7083), (0.7639, 0.7639, 0.5694), (0.7639, 0.7639, 0.7083), (0.625, 0.625, 0.8472), (0.625, 0.625, 0.9861), (0.625, 0.7639, 0.8472), (0.7639, 0.625, 0.8472), (0.7639, 0.7639, 0.8472)], [], [(4, 5, 7, 6), (8, 9, 11, 10), (12, 14, 15, 13), (16, 18, 19, 17), (20, 21, 23, 22), (0, 12, 13, 1), (2, 16, 17, 3), (4, 6, 21, 20), (24, 25, 11, 9), (0, 1, 5, 4), (12, 20, 22, 14), (2, 3, 9, 8), (19, 26, 24, 17), (5, 8, 10, 7), (13, 15, 18, 16), (1, 2, 8, 5), (1, 13, 16, 2), (0, 4, 20, 12), (17, 24, 9, 3), (27, 28, 30, 29), (31, 32, 34, 33), (35, 36, 38, 37), (39, 40, 42, 41), (43, 44, 46, 45), (49, 50, 52, 51), (27, 29, 44, 43), (47, 48, 34, 32), (35, 37, 50, 49), (53, 54, 42, 40), (29, 30, 36, 35), (44, 49, 51, 46), (33, 34, 40, 39), (28, 31, 33, 30), (36, 39, 41, 38), (30, 33, 39, 36), (29, 35, 49, 44), (48, 53, 40, 34), (55, 57, 58, 56), (59, 61, 62, 60), (63, 64, 66, 65), (69, 71, 72, 70), (73, 75, 76, 74), (77, 78, 80, 79), (57, 69, 70, 58), (61, 73, 74, 62), (65, 66, 78, 77), (55, 63, 65, 57), (69, 77, 79, 71), (62, 68, 67, 60), (76, 82, 81, 74), (56, 58, 61, 59), (70, 72, 75, 73), (58, 70, 73, 61), (57, 65, 77, 69), (74, 81, 68, 62), (83, 84, 86, 85), (87, 88, 90, 89), (91, 92, 94, 93), (95, 96, 98, 97), (85, 86, 92, 91), (89, 90, 96, 95), (84, 87, 89, 86), (92, 95, 97, 94), (86, 89, 95, 92), (14, 55, 56, 15), (18, 59, 60, 19), (22, 23, 64, 63), (15, 56, 59, 18), (14, 22, 63, 55), (60, 67, 26, 19), (45, 46, 84, 83), (51, 52, 88, 87), (46, 51, 87, 84), (6, 7, 28, 27), (21, 43, 45, 23), (10, 11, 32, 31), (7, 10, 31, 28), (6, 27, 43, 21), (25, 47, 32, 11), (64, 83, 85, 66), (78, 91, 93, 80), (66, 85, 91, 78), (23, 45, 83, 64), (99, 100, 102, 101), (99, 103, 104, 100), (107, 108, 106, 105), (100, 105, 106, 102), (100, 104, 107, 105), (110, 111, 113, 112), (116, 117, 119, 118), (116, 118, 115, 114), (120, 121, 123, 122), (126, 127, 129, 128), (126, 128, 125, 124), (112, 113, 121, 120), (118, 119, 127, 126), (118, 126, 124, 115), (111, 114, 115, 113), (121, 124, 125, 123), (113, 115, 124, 121), (130, 132, 133, 131), (135, 138, 139, 136), (137, 138, 135, 134), (140, 142, 143, 141), (145, 148, 149, 146), (147, 148, 145, 144), (132, 140, 141, 133), (138, 145, 146, 139), (144, 145, 138, 137), (131, 133, 137, 134), (141, 143, 147, 144), (133, 141, 144, 137), (152, 153, 151, 150), (156, 157, 155, 154), (160, 161, 159, 158), (164, 165, 163, 162), (158, 159, 153, 152), (162, 163, 157, 156), (153, 156, 154, 151), (161, 164, 162, 159), (159, 162, 156, 153), (103, 130, 131, 104), (108, 135, 136, 109), (134, 135, 108, 107), (104, 131, 134, 107), (150, 151, 119, 117), (154, 155, 129, 127), (151, 154, 127, 119), (101, 102, 111, 110), (108, 109, 117, 116), (108, 116, 114, 106), (102, 106, 114, 111), (139, 152, 150, 136), (149, 160, 158, 146), (146, 158, 152, 139), (136, 150, 117, 109), (166, 167, 169, 168), (170, 171, 173, 172), (174, 175, 177, 176), (178, 179, 181, 180), (182, 183, 185, 184), (188, 189, 191, 190), (166, 168, 183, 182), (186, 187, 173, 171), (174, 176, 189, 188), (192, 193, 181, 179), (168, 169, 175, 174), (183, 188, 190, 185), (172, 173, 179, 178), (167, 170, 172, 169), (175, 178, 180, 177), (169, 172, 178, 175), (168, 174, 188, 183), (187, 192, 179, 173), (194, 195, 197, 196), (198, 199, 201, 200), (206, 207, 209, 208), (214, 216, 215, 213), (218, 220, 219, 217), (194, 196, 207, 206), (210, 211, 201, 199), (203, 214, 213, 202), (205, 218, 217, 204), (196, 197, 203, 202), (207, 213, 215, 209), (200, 201, 205, 204), (212, 220, 218, 211), (195, 198, 200, 197), (217, 219, 216, 214), (197, 200, 204, 203), (204, 217, 214, 203), (196, 202, 213, 207), (211, 218, 205, 201), (221, 222, 224, 223), (225, 226, 228, 227), (229, 230, 232, 231), (233, 234, 236, 235), (223, 224, 230, 229), (227, 228, 234, 233), (222, 225, 227, 224), (230, 233, 235, 232), (224, 227, 233, 230), (237, 238, 240, 239), (244, 246, 245, 243), (248, 250, 249, 247), (251, 252, 254, 253), (258, 260, 259, 257), (262, 264, 263, 261), (239, 240, 252, 251), (246, 258, 257, 245), (250, 262, 261, 249), (238, 243, 245, 240), (252, 257, 259, 254), (242, 250, 248, 241), (256, 264, 262, 255), (247, 249, 246, 244), (261, 263, 260, 258), (249, 261, 258, 246), (240, 245, 257, 252), (255, 262, 250, 242), (184, 185, 222, 221), (190, 191, 226, 225), (185, 190, 225, 222), (208, 209, 238, 237), (216, 244, 243, 215), (220, 248, 247, 219), (219, 247, 244, 216), (209, 215, 243, 238), (241, 248, 220, 212), (176, 177, 195, 194), (189, 206, 208, 191), (180, 181, 199, 198), (177, 180, 198, 195), (176, 194, 206, 189), (193, 210, 199, 181), (226, 237, 239, 228), (234, 251, 253, 236), (228, 239, 251, 234), (191, 208, 237, 226), (265, 266, 268, 267), (271, 272, 274, 273), (271, 273, 270, 269), (275, 276, 278, 277), (281, 282, 284, 283), (281, 283, 280, 279), (267, 268, 276, 275), (273, 274, 282, 281), (273, 281, 279, 270), (266, 269, 270, 268), (276, 279, 280, 278), (268, 270, 279, 276), (285, 286, 288, 287), (288, 290, 289, 287), (293, 295, 292, 291), (286, 291, 292, 288), (292, 295, 290, 288), (298, 299, 297, 296), (302, 303, 301, 300), (306, 307, 305, 304), (310, 311, 309, 308), (304, 305, 299, 298), (308, 309, 303, 302), (299, 302, 300, 297), (307, 310, 308, 305), (305, 308, 302, 299), (313, 315, 314, 312), (317, 320, 319, 316), (319, 321, 318, 316), (323, 325, 324, 322), (327, 330, 329, 326), (329, 331, 328, 326), (315, 323, 322, 314), (320, 327, 326, 319), (326, 328, 321, 319), (318, 321, 315, 313), (328, 331, 325, 323), (321, 328, 323, 315), (296, 297, 274, 272), (300, 301, 284, 282), (297, 300, 282, 274), (290, 313, 312, 289), (294, 317, 316, 293), (316, 318, 295, 293), (295, 318, 313, 290), (277, 278, 286, 285), (283, 284, 294, 293), (283, 293, 291, 280), (278, 280, 291, 286), (303, 320, 317, 301), (311, 330, 327, 309), (309, 327, 320, 303), (301, 317, 294, 284), (332, 334, 335, 333), (336, 338, 339, 337), (340, 341, 343, 342), (346, 348, 349, 347), (350, 352, 353, 351), (354, 355, 357, 356), (334, 346, 347, 335), (338, 350, 351, 339), (342, 343, 355, 354), (332, 340, 342, 334), (346, 354, 356, 348), (339, 345, 344, 337), (353, 359, 358, 351), (333, 335, 338, 336), (347, 349, 352, 350), (335, 347, 350, 338), (334, 342, 354, 346), (351, 358, 345, 339), (360, 361, 363, 362), (364, 365, 367, 366), (368, 369, 371, 370), (372, 373, 375, 374), (362, 363, 369, 368), (366, 367, 373, 372), (361, 364, 366, 363), (369, 372, 374, 371), (363, 366, 372, 369), (376, 378, 379, 377), (380, 382, 383, 381), (384, 385, 387, 386), (397, 398, 396, 395), (401, 402, 400, 399), (378, 391, 392, 379), (382, 393, 394, 383), (386, 387, 397, 395), (400, 402, 390, 389), (376, 384, 386, 378), (395, 396, 392, 391), (383, 389, 388, 381), (399, 400, 394, 393), (377, 379, 382, 380), (398, 401, 399, 396), (396, 399, 393, 392), (379, 392, 393, 382), (378, 386, 395, 391), (394, 400, 389, 383), (403, 404, 406, 405), (409, 410, 412, 411), (417, 418, 416, 415), (421, 422, 420, 419), (425, 426, 424, 423), (429, 430, 428, 427), (405, 406, 417, 415), (420, 422, 408, 407), (411, 412, 425, 423), (428, 430, 414, 413), (404, 409, 411, 406), (423, 424, 418, 417), (427, 428, 422, 421), (418, 421, 419, 416), (426, 429, 427, 424), (424, 427, 421, 418), (406, 411, 423, 417), (422, 428, 413, 408), (348, 376, 377, 349), (352, 380, 381, 353), (356, 357, 385, 384), (349, 377, 380, 352), (348, 356, 384, 376), (381, 388, 359, 353), (370, 371, 404, 403), (374, 375, 410, 409), (371, 374, 409, 404), (341, 360, 362, 343), (355, 368, 370, 357), (343, 362, 368, 355), (385, 403, 405, 387), (415, 416, 398, 397), (419, 420, 402, 401), (416, 419, 401, 398), (387, 405, 415, 397), (402, 420, 407, 390), (357, 370, 403, 385), (431, 433, 434, 432), (436, 439, 440, 437), (438, 439, 436, 435), (441, 443, 444, 442), (446, 449, 450, 447), (448, 449, 446, 445), (433, 441, 442, 434), (439, 446, 447, 440), (445, 446, 439, 438), (432, 434, 438, 435), (442, 444, 448, 445), (434, 442, 445, 438), (453, 454, 452, 451), (457, 458, 456, 455), (461, 462, 460, 459), (465, 466, 464, 463), (459, 460, 454, 453), (463, 464, 458, 457), (454, 457, 455, 452), (462, 465, 463, 460), (460, 463, 457, 454), (471, 472, 470, 469), (467, 469, 470, 468), (476, 477, 474, 473), (472, 477, 476, 470), (468, 470, 476, 473), (480, 481, 479, 478), (484, 485, 483, 482), (486, 487, 484, 482), (490, 491, 489, 488), (494, 495, 493, 492), (496, 497, 494, 492), (488, 489, 481, 480), (492, 493, 485, 484), (487, 496, 492, 484), (481, 487, 486, 479), (491, 497, 496, 489), (489, 496, 487, 481), (443, 467, 468, 444), (449, 474, 475, 450), (473, 474, 449, 448), (444, 468, 473, 448), (483, 485, 462, 461), (493, 495, 466, 465), (485, 493, 465, 462), (440, 453, 451, 437), (450, 461, 459, 447), (447, 459, 453, 440), (478, 479, 472, 471), (482, 483, 475, 474), (477, 486, 482, 474), (479, 486, 477, 472), (475, 483, 461, 450), (498, 499, 501, 500), (502, 503, 505, 504), (506, 507, 509, 508), (510, 511, 513, 512), (500, 501, 507, 506), (504, 505, 511, 510), (499, 502, 504, 501), (507, 510, 512, 509), (501, 504, 510, 507), (514, 515, 517, 516), (521, 523, 522, 520), (525, 527, 526, 524), (528, 529, 531, 530), (535, 537, 536, 534), (539, 541, 540, 538), (516, 517, 529, 528), (523, 535, 534, 522), (527, 539, 538, 526), (515, 520, 522, 517), (529, 534, 536, 531), (519, 527, 525, 518), (533, 541, 539, 532), (524, 526, 523, 521), (538, 540, 537, 535), (526, 538, 535, 523), (517, 522, 534, 529), (532, 539, 527, 519), (542, 543, 545, 544), (548, 549, 551, 550), (556, 557, 555, 554), (560, 561, 559, 558), (564, 565, 563, 562), (568, 569, 567, 566), (544, 545, 556, 554), (559, 561, 547, 546), (550, 551, 564, 562), (567, 569, 553, 552), (543, 548, 550, 545), (562, 563, 557, 556), (566, 567, 561, 560), (557, 560, 558, 555), (565, 568, 566, 563), (563, 566, 560, 557), (545, 550, 562, 556), (561, 567, 552, 547), (570, 571, 573, 572), (578, 580, 579, 577), (582, 584, 583, 581), (587, 588, 586, 585), (591, 592, 590, 589), (572, 573, 587, 585), (590, 592, 576, 575), (580, 594, 593, 579), (584, 596, 595, 583), (571, 577, 579, 573), (593, 594, 588, 587), (576, 584, 582, 574), (595, 596, 592, 591), (581, 583, 580, 578), (588, 591, 589, 586), (594, 595, 591, 588), (583, 595, 594, 580), (573, 579, 593, 587), (592, 596, 584, 576), (508, 509, 543, 542), (512, 513, 549, 548), (509, 512, 548, 543), (530, 531, 571, 570), (537, 578, 577, 536), (541, 582, 581, 540), (540, 581, 578, 537), (531, 536, 577, 571), (574, 582, 541, 533), (503, 514, 516, 505), (511, 528, 530, 513), (505, 516, 528, 511), (549, 570, 572, 551), (585, 586, 565, 564), (589, 590, 569, 568), (586, 589, 568, 565), (551, 572, 585, 564), (569, 590, 575, 553), (513, 530, 570, 549), (599, 600, 598, 597), (603, 604, 602, 601), (607, 608, 606, 605), (611, 612, 610, 609), (605, 606, 600, 599), (609, 610, 604, 603), (600, 603, 601, 598), (608, 611, 609, 606), (606, 609, 603, 600), (614, 616, 615, 613), (618, 621, 620, 617), (620, 622, 619, 617), (624, 626, 625, 623), (628, 631, 630, 627), (630, 632, 629, 627), (616, 624, 623, 615), (621, 628, 627, 620), (627, 629, 622, 620), (619, 622, 616, 614), (629, 632, 626, 624), (622, 629, 624, 616), (635, 636, 634, 633), (639, 640, 638, 637), (641, 642, 639, 637), (645, 646, 644, 643), (649, 650, 648, 647), (651, 652, 649, 647), (643, 644, 636, 635), (647, 648, 640, 639), (642, 651, 647, 639), (636, 642, 641, 634), (646, 652, 651, 644), (644, 651, 642, 636), (657, 658, 656, 655), (654, 658, 657, 653), (662, 663, 661, 659), (658, 663, 662, 656), (661, 663, 658, 654), (638, 640, 608, 607), (648, 650, 612, 611), (640, 648, 611, 608), (626, 654, 653, 625), (631, 660, 659, 630), (659, 661, 632, 630), (632, 661, 654, 626), (604, 621, 618, 602), (612, 631, 628, 610), (610, 628, 621, 604), (655, 656, 646, 645), (659, 660, 650, 649), (652, 662, 659, 649), (656, 662, 652, 646), (650, 660, 631, 612), (71, 332, 333, 72), (75, 336, 337, 76), (79, 80, 341, 340), (72, 333, 336, 75), (71, 79, 340, 332), (337, 344, 82, 76), (93, 94, 361, 360), (97, 98, 365, 364), (94, 97, 364, 361), (80, 93, 360, 341), (142, 431, 432, 143), (148, 436, 437, 149), (435, 436, 148, 147), (143, 432, 435, 147), (451, 452, 161, 160), (455, 456, 165, 164), (452, 455, 164, 161), (437, 451, 160, 149), (231, 232, 499, 498), (235, 236, 503, 502), (232, 235, 502, 499), (253, 254, 515, 514), (260, 521, 520, 259), (264, 525, 524, 263), (263, 524, 521, 260), (254, 259, 520, 515), (518, 525, 264, 256), (236, 253, 514, 503), (597, 598, 307, 306), (601, 602, 311, 310), (598, 601, 310, 307), (325, 614, 613, 324), (330, 618, 617, 329), (617, 619, 331, 329), (331, 619, 614, 325), (602, 618, 330, 311), (37, 38, 167, 166), (50, 182, 184, 52), (41, 42, 171, 170), (38, 41, 170, 167), (37, 166, 182, 50), (54, 186, 171, 42), (88, 221, 223, 90), (96, 229, 231, 98), (90, 223, 229, 96), (52, 184, 221, 88), (365, 498, 500, 367), (373, 506, 508, 375), (367, 500, 506, 373), (410, 542, 544, 412), (554, 555, 426, 425), (558, 559, 430, 429), (555, 558, 429, 426), (412, 544, 554, 425), (430, 559, 546, 414), (375, 508, 542, 410), (122, 123, 266, 265), (128, 129, 272, 271), (128, 271, 269, 125), (123, 125, 269, 266), (157, 298, 296, 155), (165, 306, 304, 163), (163, 304, 298, 157), (155, 296, 272, 129), (458, 599, 597, 456), (466, 607, 605, 464), (464, 605, 599, 458), (633, 634, 491, 490), (637, 638, 495, 494), (497, 641, 637, 494), (634, 641, 497, 491), (495, 638, 607, 466), (24, 99, 101, 25), (24, 26, 103, 99), (47, 110, 112, 48), (53, 120, 122, 54), (48, 112, 120, 53), (67, 68, 132, 130), (81, 82, 142, 140), (68, 81, 140, 132), (25, 101, 110, 47), (26, 67, 130, 103), (186, 265, 267, 187), (192, 275, 277, 193), (187, 267, 275, 192), (210, 285, 287, 211), (287, 289, 212, 211), (312, 314, 242, 241), (322, 324, 256, 255), (314, 322, 255, 242), (193, 277, 285, 210), (289, 312, 241, 212), (344, 345, 433, 431), (358, 359, 443, 441), (345, 358, 441, 433), (390, 471, 469, 389), (388, 389, 469, 467), (408, 480, 478, 407), (414, 490, 488, 413), (413, 488, 480, 408), (407, 478, 471, 390), (359, 388, 467, 443), (613, 615, 519, 518), (623, 625, 533, 532), (615, 623, 532, 519), (547, 635, 633, 546), (553, 645, 643, 552), (552, 643, 635, 547), (576, 657, 655, 575), (653, 657, 576, 574), (575, 655, 645, 553), (625, 653, 574, 533), (54, 122, 265, 186), (546, 633, 490, 414), (82, 344, 431, 142), (324, 613, 518, 256), (98, 231, 498, 365), (456, 597, 306, 165)])
me_x.materials.append(mat_002)
me_x.use_remesh_preserve_volume = False
me_x.use_remesh_preserve_attributes = False
me_x.use_mirror_vertex_groups = False
me_x.update()

# ---- objects
ob_muzzle = bpy.data.objects.new('muzzle', me_001)
ob_bracket = bpy.data.objects.new('bracket', me_002)
ob_platform = bpy.data.objects.new('platform', me_x)

# ---- transforms, parenting, visibility, modifiers, constraints
ob_muzzle.location = (0.0, 0.0, 2.0)
ob_muzzle.rotation_euler = (1.571, -0.0, 0.0)
ob_muzzle.scale = (0.5, 0.5, 1.35)
ob_muzzle.show_axis = True
ob_muzzle.lineart.crease_threshold = 0.0
_m = ob_muzzle.modifiers.new('Перебудова', 'REMESH')
ob_bracket.location = (0.0, 0.0, 1.0)
ob_bracket.rotation_euler = (1.571, -0.0, 0.0)
ob_bracket.lineart.crease_threshold = 0.0
ob_platform.location = (0.0, 0.0, 0.0)
ob_platform.lineart.crease_threshold = 0.0

# ---- collection membership
col_collection_1.objects.link(ob_muzzle)
col_collection_1.objects.link(ob_bracket)
col_collection_1.objects.link(ob_platform)

# ---- scene / render settings (as saved in the file)
scene.frame_start = 1; scene.frame_end = 250; scene.frame_set(1)
scene.render.engine = 'BLENDER_EEVEE_NEXT'
scene.render.resolution_percentage = 50
scene.render.dither_intensity = 0.0
scene.cycles.use_denoising = False
scene.cycles.samples = 128
scene.cycles.sampling_pattern = 'TABULATED_SOBOL'
scene.cycles.light_sampling_threshold = 0.0
scene.cycles.use_adaptive_sampling = False
scene.cycles.use_light_tree = False
scene.cycles.blur_glossy = 0.0
scene.cycles.sample_clamp_indirect = 0.0
scene.view_settings.view_transform = 'Standard'
bpy.context.view_layer.update()

# ---- added for rendering (the .blend has no active camera and no usable light): camera, sun
cam_auto = bpy.data.cameras.new('AutoCamera')
cam_auto.lens = 50.0
cam_auto.sensor_width = 36.0
cam_auto.clip_end = 1000.0
ob_auto_camera = bpy.data.objects.new('AutoCamera', cam_auto)
scene.collection.objects.link(ob_auto_camera)
ob_auto_camera.location = (4.36969, -5.09752, 4.86764)
ob_auto_camera.rotation_euler = (1.09748, -7.21219e-08, 0.694738)
scene.camera = ob_auto_camera
light_auto_sun = bpy.data.lights.new('AutoSun', 'SUN')
light_auto_sun.energy = 3.0
light_auto_sun.angle = 0.0523599
ob_auto_sun = bpy.data.objects.new('AutoSun', light_auto_sun)
scene.collection.objects.link(ob_auto_sun)
ob_auto_sun.rotation_euler = (0.872665, 0.174533, 0.523599)
bpy.context.view_layer.update()
